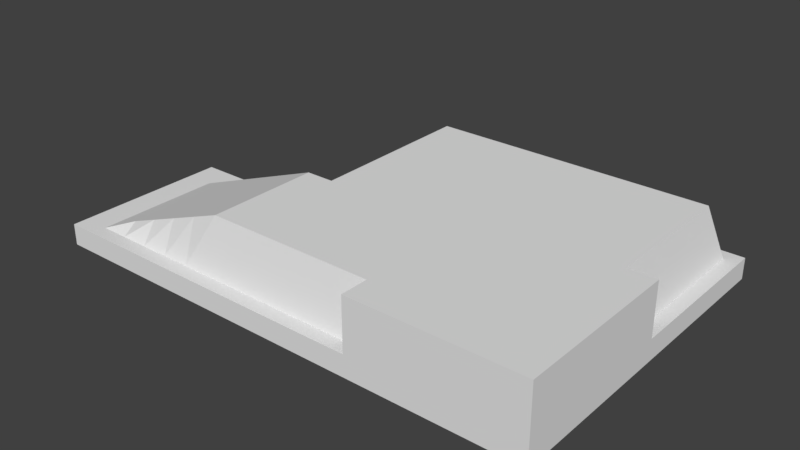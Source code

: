 # Source: Cliff.blend  (saved by Blender 2.79.0; exported with 4.5.12 LTS)
import bpy
from mathutils import Matrix  # noqa: F401  (used for matrix-valued properties, if any)

bpy.ops.wm.read_factory_settings(use_empty=True)
scene = bpy.context.scene
scene.name = 'Scene'

# ---- collections
col_collection_1 = bpy.data.collections.new('Collection 1'); scene.collection.children.link(col_collection_1)

# ---- materials (node trees are filled in below, after node groups)
mat_grass = bpy.data.materials.new('Grass')
mat_grass.alpha_threshold = 0.0
mat_grass.use_transparent_shadow = False
mat_grass.roughness = 0.5

# ---- material node trees

# ---- world
world_world = bpy.data.worlds.new('World'); scene.world = world_world
world_world.color = (0.05088, 0.05088, 0.05088)
world_world.use_sun_shadow = False
world_world.sun_shadow_jitter_overblur = 0.0
world_world.cycles.sampling_method = 'MANUAL'

# ---- meshes
me_cube_004 = bpy.data.meshes.new('Cube.004')
me_cube_004.from_pydata([(-8.0, -8.0, -2.0), (-8.0, -8.0, 5.0), (-8.0, 8.0, -2.0), (-8.0, 8.0, 0.0), (8.0, -8.0, -2.0), (8.0, -8.0, 0.0), (8.0, 8.0, -2.0), (8.0, 8.0, 0.0), (-8.0, 0.0, -2.0), (-8.0, -8.0, -1.0), (-8.0, 0.0, 5.0), (-8.0, 8.0, -1.0), (0.0, 8.0, -2.0), (0.0, 8.0, 0.0), (8.0, 8.0, -1.0), (8.0, 0.0, -2.0), (8.0, 0.0, 0.0), (8.0, -8.0, -1.0), (0.0, -8.0, -2.0), (0.0, -8.0, 5.0), (0.0, 0.0, 5.0), (0.0, 0.0, -2.0), (0.0, -8.0, -1.0), (8.0, 0.0, -1.0), (0.0, 8.0, -1.0), (-8.0, 0.0, -1.0), (-2.667, 8.0, -2.0), (-5.333, 8.0, -2.0), (-2.667, -8.0, 5.0), (-5.333, -8.0, 5.0), (-5.333, 8.0, 0.0), (-2.667, 8.0, 0.0), (-5.333, -8.0, -2.0), (-2.667, -8.0, -2.0), (-5.333, 0.0, 5.0), (-2.667, 0.0, 5.0), (-2.667, 0.0, -2.0), (-5.333, 0.0, -2.0), (-2.667, -8.0, -1.0), (-5.333, -8.0, -1.0), (-5.333, 8.0, -1.0), (-2.667, 8.0, -1.0), (2.667, 8.0, 0.0), (5.333, 8.0, 0.0), (2.667, -8.0, -2.0), (5.333, -8.0, -2.0), (5.333, 8.0, -2.0), (2.667, 8.0, -2.0), (5.333, -8.0, 5.0), (2.667, -8.0, 5.0), (2.667, 0.0, 5.0), (5.333, 0.0, 5.0), (5.333, 0.0, -2.0), (2.667, 0.0, -2.0), (5.333, -8.0, -1.0), (2.667, -8.0, -1.0), (2.667, 8.0, -1.0), (5.333, 8.0, -1.0), (-8.0, -2.667, -2.0), (-8.0, -5.333, -2.0), (8.0, -2.667, 0.0), (8.0, -5.333, 0.0), (-8.0, -5.333, 5.0), (-8.0, -2.667, 5.0), (8.0, -5.333, -2.0), (8.0, -2.667, -2.0), (0.0, -2.667, 5.0), (0.0, -5.333, 5.0), (0.0, -2.667, -2.0), (0.0, -5.333, -2.0), (8.0, -2.667, -1.0), (8.0, -5.333, -1.0), (-8.0, -5.333, -1.0), (-8.0, -2.667, -1.0), (-5.333, -2.667, -2.0), (-5.333, -5.333, -2.0), (-2.667, -2.667, -2.0), (-2.667, -5.333, -2.0), (-2.667, -2.667, 5.0), (-2.667, -5.333, 5.0), (-5.333, -2.667, 5.0), (-5.333, -5.333, 5.0), (5.333, -2.667, 5.0), (5.333, -5.333, 5.0), (2.667, -2.667, 5.0), (2.667, -5.333, 5.0), (2.667, -2.667, -2.0), (2.667, -5.333, -2.0), (5.333, -2.667, -2.0), (5.333, -5.333, -2.0), (-8.0, 2.667, 5.0), (-8.0, 5.333, 5.0), (8.0, 2.667, -2.0), (8.0, 5.333, -2.0), (-8.0, 5.333, -2.0), (-8.0, 2.667, -2.0), (8.0, 5.333, 0.0), (8.0, 2.667, 0.0), (0.0, 5.333, 5.0), (0.0, 2.667, 5.0), (0.0, 5.333, -2.0), (0.0, 2.667, -2.0), (8.0, 5.333, -1.0), (8.0, 2.667, -1.0), (-8.0, 2.667, -1.0), (-8.0, 5.333, -1.0), (-5.333, 5.333, -2.0), (-5.333, 2.667, -2.0), (-2.667, 5.333, -2.0), (-2.667, 2.667, -2.0), (-2.667, 5.333, 5.0), (-2.667, 2.667, 5.0), (-5.333, 5.333, 5.0), (-5.333, 2.667, 5.0), (2.667, 5.333, -2.0), (2.667, 2.667, -2.0), (5.333, 5.333, -2.0), (5.333, 2.667, -2.0), (5.333, 5.333, 5.0), (5.333, 2.667, 5.0), (2.667, 5.333, 5.0), (2.667, 2.667, 5.0), (-6.667, 8.0, -2.0), (-6.667, -8.0, 5.0), (-6.667, 0.0, -2.0), (-6.667, -8.0, -1.0), (-6.667, 8.0, 0.0), (-6.667, -8.0, -2.0), (-6.667, 0.0, 5.0), (-6.667, 8.0, -1.0), (-6.667, -2.667, -2.0), (-6.667, -5.333, -2.0), (-6.667, -2.667, 5.0), (-6.667, -5.333, 5.0), (-6.667, 5.333, -2.0), (-6.667, 2.667, -2.0), (-6.667, 5.333, 5.0), (-6.667, 2.667, 5.0), (-8.0, 6.667, 0.0), (8.0, 6.667, -2.0), (-8.0, 6.667, -1.0), (-8.0, 6.667, -2.0), (8.0, 6.667, 0.0), (0.0, 6.667, 0.0), (0.0, 6.667, -2.0), (8.0, 6.667, -1.0), (-5.333, 6.667, -2.0), (-2.667, 6.667, -2.0), (-2.667, 6.667, 0.0), (-5.333, 6.667, 0.0), (2.667, 6.667, -2.0), (5.333, 6.667, -2.0), (5.333, 6.667, 0.0), (2.667, 6.667, 0.0), (-6.667, 6.667, 0.0), (-6.667, 6.667, -2.0), (6.667, 8.0, 0.0), (6.667, -8.0, -2.0), (6.667, 0.0, 0.0), (6.667, 8.0, -1.0), (6.667, 8.0, -2.0), (6.667, -8.0, 0.0), (6.667, 0.0, -2.0), (6.667, -8.0, -1.0), (6.667, -2.667, 0.0), (6.667, -5.333, 0.0), (6.667, -2.667, -2.0), (6.667, -5.333, -2.0), (6.667, 5.333, 0.0), (6.667, 2.667, 0.0), (6.667, 5.333, -2.0), (6.667, 2.667, -2.0), (6.667, 6.667, -2.0), (6.667, 6.667, 0.0)], [], [(140, 138, 3, 11), (159, 156, 7, 14), (71, 61, 5, 17), (125, 123, 1, 9), (167, 64, 4, 157), (133, 62, 1, 123), (85, 67, 19, 49), (121, 99, 20, 50), (137, 90, 10, 128), (77, 69, 18, 33), (109, 101, 21, 36), (171, 92, 15, 162), (127, 125, 9, 0), (44, 55, 22, 18), (55, 49, 19, 22), (64, 71, 17, 4), (92, 103, 23, 15), (103, 97, 16, 23), (160, 159, 14, 6), (26, 41, 24, 12), (41, 31, 13, 24), (141, 140, 11, 2), (58, 73, 25, 8), (73, 63, 10, 25), (129, 126, 30, 40), (40, 30, 31, 41), (122, 129, 40, 27), (27, 40, 41, 26), (18, 22, 38, 33), (33, 38, 39, 32), (135, 107, 37, 124), (107, 109, 36, 37), (131, 75, 32, 127), (75, 77, 33, 32), (99, 111, 35, 20), (111, 113, 34, 35), (67, 79, 28, 19), (79, 81, 29, 28), (22, 19, 28, 38), (38, 28, 29, 39), (12, 24, 56, 47), (47, 56, 57, 46), (163, 161, 48, 54), (54, 48, 49, 55), (157, 163, 54, 45), (45, 54, 55, 44), (101, 115, 53, 21), (115, 117, 52, 53), (169, 119, 51, 158), (119, 121, 50, 51), (165, 83, 48, 161), (83, 85, 49, 48), (69, 87, 44, 18), (87, 89, 45, 44), (24, 13, 42, 56), (56, 42, 43, 57), (53, 52, 88, 86), (86, 88, 89, 87), (21, 53, 86, 68), (68, 86, 87, 69), (51, 50, 84, 82), (82, 84, 85, 83), (158, 51, 82, 164), (164, 82, 83, 165), (35, 34, 80, 78), (78, 80, 81, 79), (20, 35, 78, 66), (66, 78, 79, 67), (37, 36, 76, 74), (74, 76, 77, 75), (124, 37, 74, 130), (130, 74, 75, 131), (9, 1, 62, 72), (72, 62, 63, 73), (0, 9, 72, 59), (59, 72, 73, 58), (15, 23, 70, 65), (65, 70, 71, 64), (36, 21, 68, 76), (76, 68, 69, 77), (50, 20, 66, 84), (84, 66, 67, 85), (128, 10, 63, 132), (132, 63, 62, 133), (162, 15, 65, 166), (166, 65, 64, 167), (23, 16, 60, 70), (70, 60, 61, 71), (152, 153, 120, 118), (118, 120, 121, 119), (173, 152, 118, 168), (168, 118, 119, 169), (150, 151, 116, 114), (114, 116, 117, 115), (144, 150, 114, 100), (100, 114, 115, 101), (148, 149, 112, 110), (110, 112, 113, 111), (143, 148, 110, 98), (98, 110, 111, 99), (146, 147, 108, 106), (106, 108, 109, 107), (155, 146, 106, 134), (134, 106, 107, 135), (8, 25, 104, 95), (95, 104, 105, 94), (145, 142, 96, 102), (102, 96, 97, 103), (139, 145, 102, 93), (93, 102, 103, 92), (172, 139, 93, 170), (170, 93, 92, 171), (147, 144, 100, 108), (108, 100, 101, 109), (154, 138, 91, 136), (136, 91, 90, 137), (153, 143, 98, 120), (120, 98, 99, 121), (25, 10, 90, 104), (104, 90, 91, 105), (112, 136, 137, 113), (149, 154, 112), (94, 134, 135, 95), (141, 155, 134, 94), (80, 132, 133, 81), (34, 128, 132, 80), (58, 130, 131, 59), (8, 124, 130, 58), (59, 131, 127, 0), (95, 135, 124, 8), (2, 11, 129, 122), (11, 3, 126, 129), (32, 39, 125, 127), (113, 137, 128, 34), (81, 133, 123, 29), (39, 29, 123, 125), (2, 122, 155, 141), (30, 126, 154, 149), (42, 13, 143, 153), (126, 3, 138, 154), (26, 12, 144, 147), (160, 6, 139, 172), (6, 14, 145, 139), (14, 7, 142, 145), (122, 27, 146, 155), (27, 26, 147, 146), (13, 31, 148, 143), (31, 30, 149, 148), (12, 47, 150, 144), (47, 46, 151, 150), (156, 43, 152, 173), (43, 42, 153, 152), (94, 105, 140, 141), (105, 91, 138, 140), (112, 154, 136), (7, 156, 173, 142), (46, 160, 172, 151), (116, 170, 171, 117), (151, 172, 170, 116), (96, 168, 169, 97), (142, 173, 168, 96), (88, 166, 167, 89), (52, 162, 166, 88), (60, 164, 165, 61), (16, 158, 164, 60), (61, 165, 161, 5), (97, 169, 158, 16), (4, 17, 163, 157), (17, 5, 161, 163), (46, 57, 159, 160), (117, 171, 162, 52), (89, 167, 157, 45), (57, 43, 156, 159)])
_uv = me_cube_004.uv_layers.new(name='TextureAtlas')
_uv.uv.foreach_set('vector', [0.4577, 0.3779, 0.4577, 0.3574, 0.4851, 0.3574, 0.4851, 0.3779, 0.4542, 0.1717, 0.4542, 0.1455, 0.4892, 0.1455, 0.4892, 0.1717, 0.3068, 0.4952, 0.3068, 0.5158, 0.252, 0.5158, 0.252, 0.4952, 0.6694, 0.7486, 0.6694, 0.7785, 0.6627, 0.7785, 0.6627, 0.7486, 0.3116, 0.5158, 0.3116, 0.5432, 0.2569, 0.5432, 0.2569, 0.5158, 0.3177, 0.1178, 0.2859, 0.1178, 0.2859, 0.05411, 0.3177, 0.05411, 0.3177, 0.4361, 0.2727, 0.4361, 0.2727, 0.3911, 0.3177, 0.3911, 0.3495, 0.1202, 0.2878, 0.1202, 0.2878, 0.0585, 0.3495, 0.0585, 0.3512, 0.3764, 0.3247, 0.3764, 0.3247, 0.3235, 0.3512, 0.3235, 0.3458, 0.1874, 0.3458, 0.2578, 0.2753, 0.2578, 0.2753, 0.1874, 0.374, 0.4342, 0.374, 0.489, 0.3192, 0.489, 0.3192, 0.4342, 0.3489, 0.2153, 0.3489, 0.2487, 0.2821, 0.2487, 0.2821, 0.2153, 0.3091, 0.1962, 0.3091, 0.2224, 0.2741, 0.2224, 0.2741, 0.1962, 0.3173, 0.41, 0.3173, 0.4306, 0.2626, 0.4306, 0.2626, 0.41, 0.7159, 0.7486, 0.7159, 0.7785, 0.7026, 0.7785, 0.7026, 0.7486, 0.3068, 0.4747, 0.3068, 0.4952, 0.252, 0.4952, 0.252, 0.4747, 0.3493, 0.09273, 0.3493, 0.119, 0.2793, 0.119, 0.2793, 0.09273, 0.3493, 0.119, 0.3493, 0.1452, 0.2793, 0.1452, 0.2793, 0.119, 0.4542, 0.198, 0.4542, 0.1717, 0.4892, 0.1717, 0.4892, 0.198, 0.4295, 0.481, 0.4295, 0.4605, 0.4843, 0.4605, 0.4843, 0.481, 0.4295, 0.4605, 0.4295, 0.4399, 0.4843, 0.4399, 0.4843, 0.4605, 0.4577, 0.3984, 0.4577, 0.3779, 0.4851, 0.3779, 0.4851, 0.3984, 0.414, 0.09038, 0.414, 0.06414, 0.484, 0.06414, 0.484, 0.09038, 0.6627, 0.7486, 0.6627, 0.7785, 0.6627, 0.7785, 0.6627, 0.7486, 0.3474, 0.4605, 0.3474, 0.4399, 0.3747, 0.4399, 0.3747, 0.4605, 0.3747, 0.4605, 0.3747, 0.4399, 0.4295, 0.4399, 0.4295, 0.4605, 0.3474, 0.481, 0.3474, 0.4605, 0.3747, 0.4605, 0.3747, 0.481, 0.3747, 0.481, 0.3747, 0.4605, 0.4295, 0.4605, 0.4295, 0.481, 0.484, 0.1962, 0.484, 0.2224, 0.414, 0.2224, 0.414, 0.1962, 0.414, 0.1962, 0.414, 0.2224, 0.3441, 0.2224, 0.3441, 0.1962, 0.374, 0.3521, 0.374, 0.3795, 0.3192, 0.3795, 0.3192, 0.3521, 0.374, 0.3795, 0.374, 0.4342, 0.3192, 0.4342, 0.3192, 0.3795, 0.3458, 0.08171, 0.3458, 0.1169, 0.2753, 0.1169, 0.2753, 0.08171, 0.3458, 0.1169, 0.3458, 0.1874, 0.2753, 0.1874, 0.2753, 0.1169, 0.4834, 0.3764, 0.4305, 0.3764, 0.4305, 0.3235, 0.4834, 0.3235, 0.4305, 0.3764, 0.3776, 0.3764, 0.3776, 0.3235, 0.4305, 0.3235, 0.477, 0.1178, 0.4133, 0.1178, 0.4133, 0.05411, 0.477, 0.05411, 0.4133, 0.1178, 0.3496, 0.1178, 0.3496, 0.05411, 0.4133, 0.05411, 0.7026, 0.7486, 0.7026, 0.7785, 0.6893, 0.7785, 0.6893, 0.7486, 0.6893, 0.7486, 0.6893, 0.7785, 0.676, 0.7785, 0.676, 0.7486, 0.2793, 0.198, 0.2793, 0.1717, 0.3493, 0.1717, 0.3493, 0.198, 0.3493, 0.198, 0.3493, 0.1717, 0.4192, 0.1717, 0.4192, 0.198, 0.7243, 0.7513, 0.7243, 0.756, 0.7181, 0.7793, 0.7181, 0.7513, 0.7292, 0.7486, 0.7292, 0.7785, 0.7159, 0.7785, 0.7159, 0.7486, 0.3995, 0.41, 0.3995, 0.4306, 0.3721, 0.4306, 0.3721, 0.41, 0.3721, 0.41, 0.3721, 0.4306, 0.3173, 0.4306, 0.3173, 0.41, 0.3489, 0.04837, 0.3489, 0.1151, 0.2821, 0.1151, 0.2821, 0.04837, 0.3489, 0.1151, 0.3489, 0.1819, 0.2821, 0.1819, 0.2821, 0.1151, 0.7359, 0.7536, 0.7292, 0.7785, 0.7292, 0.7785, 0.7359, 0.7536, 0.4111, 0.1202, 0.3495, 0.1202, 0.3495, 0.0585, 0.4111, 0.0585, 0.7359, 0.7536, 0.7292, 0.7785, 0.7292, 0.7785, 0.7359, 0.7536, 0.3627, 0.4361, 0.3177, 0.4361, 0.3177, 0.3911, 0.3627, 0.3911, 0.3116, 0.3789, 0.3116, 0.4337, 0.2569, 0.4337, 0.2569, 0.3789, 0.3116, 0.4337, 0.3116, 0.4885, 0.2569, 0.4885, 0.2569, 0.4337, 0.2793, 0.1717, 0.2793, 0.1455, 0.3493, 0.1455, 0.3493, 0.1717, 0.3493, 0.1717, 0.3493, 0.1455, 0.4192, 0.1455, 0.4192, 0.1717, 0.4212, 0.4337, 0.4212, 0.4885, 0.3664, 0.4885, 0.3664, 0.4337, 0.3664, 0.4337, 0.3664, 0.4885, 0.3116, 0.4885, 0.3116, 0.4337, 0.4212, 0.3789, 0.4212, 0.4337, 0.3664, 0.4337, 0.3664, 0.3789, 0.3664, 0.3789, 0.3664, 0.4337, 0.3116, 0.4337, 0.3116, 0.3789, 0.3627, 0.5261, 0.3177, 0.5261, 0.3177, 0.4811, 0.3627, 0.4811, 0.3627, 0.4811, 0.3177, 0.4811, 0.3177, 0.4361, 0.3627, 0.4361, 0.7359, 0.7536, 0.7292, 0.7785, 0.7292, 0.7785, 0.7359, 0.7536, 0.7359, 0.7536, 0.7292, 0.7785, 0.7292, 0.7785, 0.7359, 0.7536, 0.4133, 0.2453, 0.3496, 0.2453, 0.3496, 0.1816, 0.4133, 0.1816, 0.4133, 0.1816, 0.3496, 0.1816, 0.3496, 0.1178, 0.4133, 0.1178, 0.477, 0.2453, 0.4133, 0.2453, 0.4133, 0.1816, 0.477, 0.1816, 0.477, 0.1816, 0.4133, 0.1816, 0.4133, 0.1178, 0.477, 0.1178, 0.4867, 0.1169, 0.4867, 0.1874, 0.4162, 0.1874, 0.4162, 0.1169, 0.4162, 0.1169, 0.4162, 0.1874, 0.3458, 0.1874, 0.3458, 0.1169, 0.4867, 0.08171, 0.4867, 0.1169, 0.4162, 0.1169, 0.4162, 0.08171, 0.4162, 0.08171, 0.4162, 0.1169, 0.3458, 0.1169, 0.3458, 0.08171, 0.6627, 0.7486, 0.6627, 0.7785, 0.6627, 0.7785, 0.6627, 0.7486, 0.6627, 0.7486, 0.6627, 0.7785, 0.6627, 0.7785, 0.6627, 0.7486, 0.2741, 0.09038, 0.2741, 0.06414, 0.3441, 0.06414, 0.3441, 0.09038, 0.3441, 0.09038, 0.3441, 0.06414, 0.414, 0.06414, 0.414, 0.09038, 0.4163, 0.4747, 0.4163, 0.4952, 0.3615, 0.4952, 0.3615, 0.4747, 0.3615, 0.4747, 0.3615, 0.4952, 0.3068, 0.4952, 0.3068, 0.4747, 0.4867, 0.1874, 0.4867, 0.2578, 0.4162, 0.2578, 0.4162, 0.1874, 0.4162, 0.1874, 0.4162, 0.2578, 0.3458, 0.2578, 0.3458, 0.1874, 0.3177, 0.5261, 0.2727, 0.5261, 0.2727, 0.4811, 0.3177, 0.4811, 0.3177, 0.4811, 0.2727, 0.4811, 0.2727, 0.4361, 0.3177, 0.4361, 0.3177, 0.2453, 0.2859, 0.2453, 0.2859, 0.1816, 0.3177, 0.1816, 0.3177, 0.1816, 0.2859, 0.1816, 0.2859, 0.1178, 0.3177, 0.1178, 0.4212, 0.5158, 0.4212, 0.5432, 0.3664, 0.5432, 0.3664, 0.5158, 0.3664, 0.5158, 0.3664, 0.5432, 0.3116, 0.5432, 0.3116, 0.5158, 0.4163, 0.4952, 0.4163, 0.5158, 0.3615, 0.5158, 0.3615, 0.4952, 0.3615, 0.4952, 0.3615, 0.5158, 0.3068, 0.5158, 0.3068, 0.4952, 0.7292, 0.7536, 0.7159, 0.7536, 0.7159, 0.7785, 0.7292, 0.7785, 0.4111, 0.1818, 0.3495, 0.1818, 0.3495, 0.1202, 0.4111, 0.1202, 0.7359, 0.7536, 0.7292, 0.7536, 0.7292, 0.7785, 0.7359, 0.7536, 0.7359, 0.7536, 0.7292, 0.7785, 0.7292, 0.7785, 0.7359, 0.7536, 0.4491, 0.1151, 0.4491, 0.1819, 0.4157, 0.1819, 0.4157, 0.1151, 0.4157, 0.1151, 0.4157, 0.1819, 0.3489, 0.1819, 0.3489, 0.1151, 0.4491, 0.04837, 0.4491, 0.1151, 0.4157, 0.1151, 0.4157, 0.04837, 0.4157, 0.04837, 0.4157, 0.1151, 0.3489, 0.1151, 0.3489, 0.04837, 0.6893, 0.7536, 0.676, 0.7536, 0.676, 0.7785, 0.6893, 0.7785, 0.4305, 0.4293, 0.3776, 0.4293, 0.3776, 0.3764, 0.4305, 0.3764, 0.7026, 0.7536, 0.6893, 0.7536, 0.6893, 0.7785, 0.7026, 0.7785, 0.4834, 0.4293, 0.4305, 0.4293, 0.4305, 0.3764, 0.4834, 0.3764, 0.4561, 0.3795, 0.4561, 0.4342, 0.4287, 0.4342, 0.4287, 0.3795, 0.4287, 0.3795, 0.4287, 0.4342, 0.374, 0.4342, 0.374, 0.3795, 0.4561, 0.3521, 0.4561, 0.3795, 0.4287, 0.3795, 0.4287, 0.3521, 0.4287, 0.3521, 0.4287, 0.3795, 0.374, 0.3795, 0.374, 0.3521, 0.3208, 0.3984, 0.3208, 0.3779, 0.3756, 0.3779, 0.3756, 0.3984, 0.3756, 0.3984, 0.3756, 0.3779, 0.4304, 0.3779, 0.4304, 0.3984, 0.4542, 0.119, 0.4542, 0.1452, 0.4192, 0.1452, 0.4192, 0.119, 0.4192, 0.119, 0.4192, 0.1452, 0.3493, 0.1452, 0.3493, 0.119, 0.4542, 0.09273, 0.4542, 0.119, 0.4192, 0.119, 0.4192, 0.09273, 0.4192, 0.09273, 0.4192, 0.119, 0.3493, 0.119, 0.3493, 0.09273, 0.4491, 0.2153, 0.4491, 0.2487, 0.4157, 0.2487, 0.4157, 0.2153, 0.4157, 0.2153, 0.4157, 0.2487, 0.3489, 0.2487, 0.3489, 0.2153, 0.4561, 0.4342, 0.4561, 0.489, 0.4287, 0.489, 0.4287, 0.4342, 0.4287, 0.4342, 0.4287, 0.489, 0.374, 0.489, 0.374, 0.4342, 0.6694, 0.7536, 0.6627, 0.7536, 0.6627, 0.7785, 0.6694, 0.7785, 0.3512, 0.4293, 0.3247, 0.4293, 0.3247, 0.3764, 0.3512, 0.3764, 0.7159, 0.7536, 0.7026, 0.7536, 0.7026, 0.7785, 0.7159, 0.7785, 0.3495, 0.1818, 0.2878, 0.1818, 0.2878, 0.1202, 0.3495, 0.1202, 0.6627, 0.7486, 0.6627, 0.7785, 0.6627, 0.7785, 0.6627, 0.7486, 0.6627, 0.7486, 0.6627, 0.7785, 0.6627, 0.7785, 0.6627, 0.7486, 0.3776, 0.4293, 0.3512, 0.4293, 0.3512, 0.3764, 0.3776, 0.3764, 0.676, 0.7536, 0.6694, 0.7536, 0.676, 0.7785, 0.4287, 0.3247, 0.4287, 0.3521, 0.374, 0.3521, 0.374, 0.3247, 0.4561, 0.3247, 0.4561, 0.3521, 0.4287, 0.3521, 0.4287, 0.3247, 0.3496, 0.1816, 0.3177, 0.1816, 0.3177, 0.1178, 0.3496, 0.1178, 0.3496, 0.2453, 0.3177, 0.2453, 0.3177, 0.1816, 0.3496, 0.1816, 0.4162, 0.04648, 0.4162, 0.08171, 0.3458, 0.08171, 0.3458, 0.04648, 0.4867, 0.04648, 0.4867, 0.08171, 0.4162, 0.08171, 0.4162, 0.04648, 0.3458, 0.04648, 0.3458, 0.08171, 0.2753, 0.08171, 0.2753, 0.04648, 0.374, 0.3247, 0.374, 0.3521, 0.3192, 0.3521, 0.3192, 0.3247, 0.32, 0.481, 0.32, 0.4605, 0.3474, 0.4605, 0.3474, 0.481, 0.32, 0.4605, 0.32, 0.4399, 0.3474, 0.4399, 0.3474, 0.4605, 0.3441, 0.1962, 0.3441, 0.2224, 0.3091, 0.2224, 0.3091, 0.1962, 0.3776, 0.3764, 0.3512, 0.3764, 0.3512, 0.3235, 0.3776, 0.3235, 0.3496, 0.1178, 0.3177, 0.1178, 0.3177, 0.05411, 0.3496, 0.05411, 0.676, 0.7486, 0.676, 0.7785, 0.6694, 0.7785, 0.6694, 0.7486, 0.4835, 0.3247, 0.4835, 0.3521, 0.4561, 0.3521, 0.4561, 0.3247, 0.3776, 0.4822, 0.3512, 0.4822, 0.3512, 0.4557, 0.3776, 0.4557, 0.3495, 0.2435, 0.2878, 0.2435, 0.2878, 0.2126, 0.3495, 0.2126, 0.3512, 0.4822, 0.3247, 0.4822, 0.3247, 0.4557, 0.3512, 0.4557, 0.4835, 0.4342, 0.4835, 0.489, 0.4561, 0.489, 0.4561, 0.4342, 0.4825, 0.2153, 0.4825, 0.2487, 0.4491, 0.2487, 0.4491, 0.2153, 0.4892, 0.09273, 0.4892, 0.119, 0.4542, 0.119, 0.4542, 0.09273, 0.4892, 0.119, 0.4892, 0.1452, 0.4542, 0.1452, 0.4542, 0.119, 0.4835, 0.3521, 0.4835, 0.3795, 0.4561, 0.3795, 0.4561, 0.3521, 0.4835, 0.3795, 0.4835, 0.4342, 0.4561, 0.4342, 0.4561, 0.3795, 0.4834, 0.4822, 0.4305, 0.4822, 0.4305, 0.4557, 0.4834, 0.4557, 0.4305, 0.4822, 0.3776, 0.4822, 0.3776, 0.4557, 0.4305, 0.4557, 0.4825, 0.04837, 0.4825, 0.1151, 0.4491, 0.1151, 0.4491, 0.04837, 0.4825, 0.1151, 0.4825, 0.1819, 0.4491, 0.1819, 0.4491, 0.1151, 0.442, 0.2435, 0.4111, 0.2435, 0.4111, 0.2126, 0.442, 0.2126, 0.4111, 0.2435, 0.3495, 0.2435, 0.3495, 0.2126, 0.4111, 0.2126, 0.4304, 0.3984, 0.4304, 0.3779, 0.4577, 0.3779, 0.4577, 0.3984, 0.656, 0.7513, 0.656, 0.7793, 0.656, 0.756, 0.656, 0.7513, 0.676, 0.7785, 0.6694, 0.7536, 0.6694, 0.7785, 0.4728, 0.2435, 0.442, 0.2435, 0.442, 0.2126, 0.4728, 0.2126, 0.4825, 0.1819, 0.4825, 0.2153, 0.4491, 0.2153, 0.4491, 0.1819, 0.4157, 0.1819, 0.4157, 0.2153, 0.3489, 0.2153, 0.3489, 0.1819, 0.4491, 0.1819, 0.4491, 0.2153, 0.4157, 0.2153, 0.4157, 0.1819, 0.4728, 0.1818, 0.442, 0.1818, 0.442, 0.1202, 0.4728, 0.1202, 0.4728, 0.2126, 0.442, 0.2126, 0.442, 0.1818, 0.4728, 0.1818, 0.3664, 0.4885, 0.3664, 0.5158, 0.3116, 0.5158, 0.3116, 0.4885, 0.4212, 0.4885, 0.4212, 0.5158, 0.3664, 0.5158, 0.3664, 0.4885, 0.4076, 0.4811, 0.3851, 0.4811, 0.3851, 0.4361, 0.4076, 0.4361, 0.4076, 0.5261, 0.3851, 0.5261, 0.3851, 0.4811, 0.4076, 0.4811, 0.4076, 0.4361, 0.3851, 0.4361, 0.3851, 0.3911, 0.4076, 0.3911, 0.4728, 0.1202, 0.442, 0.1202, 0.442, 0.0585, 0.4728, 0.0585, 0.4269, 0.41, 0.4269, 0.4306, 0.3995, 0.4306, 0.3995, 0.41, 0.4269, 0.4306, 0.4269, 0.4511, 0.3995, 0.4511, 0.3995, 0.4306, 0.4192, 0.198, 0.4192, 0.1717, 0.4542, 0.1717, 0.4542, 0.198, 0.3489, 0.1819, 0.3489, 0.2153, 0.2821, 0.2153, 0.2821, 0.1819, 0.3116, 0.4885, 0.3116, 0.5158, 0.2569, 0.5158, 0.2569, 0.4885, 0.4192, 0.1717, 0.4192, 0.1455, 0.4542, 0.1455, 0.4542, 0.1717])
me_cube_004.materials.append(mat_grass)
me_cube_004.use_remesh_preserve_volume = False
me_cube_004.use_remesh_preserve_attributes = False
me_cube_004.use_mirror_vertex_groups = False
me_cube_004.update()
me_cube_003 = bpy.data.meshes.new('Cube.003')
me_cube_003.from_pydata([(-8.0, -8.0, -2.0), (-8.0, -8.0, 5.0), (-8.0, 8.0, -2.0), (-8.0, 8.0, 5.0), (8.0, -8.0, -2.0), (8.0, -8.0, 5.0), (8.0, 8.0, -2.0), (8.0, 8.0, 5.0), (-8.0, 0.0, -2.0), (-8.0, -8.0, -1.0), (-8.0, 0.0, 5.0), (-8.0, 8.0, -1.0), (0.0, 8.0, -2.0), (0.0, 8.0, 5.0), (8.0, 8.0, -1.0), (8.0, 0.0, -2.0), (8.0, 0.0, 5.0), (8.0, -8.0, -1.0), (0.0, -8.0, -2.0), (0.0, -8.0, 5.0), (0.0, 0.0, 5.0), (0.0, 0.0, -2.0), (0.0, -8.0, -1.0), (8.0, 0.0, -1.0), (0.0, 8.0, -1.0), (-8.0, 0.0, -1.0), (-8.0, -2.667, -2.0), (-8.0, -5.333, -2.0), (8.0, -2.667, 5.0), (8.0, -5.333, 5.0), (-8.0, -5.333, 5.0), (-8.0, -2.667, 5.0), (8.0, -5.333, -2.0), (8.0, -2.667, -2.0), (0.0, -2.667, 5.0), (0.0, -5.333, 5.0), (0.0, -2.667, -2.0), (0.0, -5.333, -2.0), (8.0, -2.667, -1.0), (8.0, -5.333, -1.0), (-8.0, -5.333, -1.0), (-8.0, -2.667, -1.0), (-8.0, 2.667, 5.0), (-8.0, 5.333, 5.0), (8.0, 2.667, -2.0), (8.0, 5.333, -2.0), (-8.0, 5.333, -2.0), (-8.0, 2.667, -2.0), (8.0, 5.333, 5.0), (8.0, 2.667, 5.0), (0.0, 5.333, 5.0), (0.0, 2.667, 5.0), (0.0, 5.333, -2.0), (0.0, 2.667, -2.0), (8.0, 5.333, -1.0), (8.0, 2.667, -1.0), (-8.0, 2.667, -1.0), (-8.0, 5.333, -1.0), (-2.667, 8.0, -2.0), (-5.333, 8.0, -2.0), (-2.667, -8.0, 5.0), (-5.333, -8.0, 5.0), (-5.333, 8.0, 5.0), (-2.667, 8.0, 5.0), (-5.333, -8.0, -2.0), (-2.667, -8.0, -2.0), (-5.333, 0.0, 5.0), (-2.667, 0.0, 5.0), (-2.667, 0.0, -2.0), (-5.333, 0.0, -2.0), (-2.667, -8.0, -1.0), (-5.333, -8.0, -1.0), (-5.333, 8.0, -1.0), (-2.667, 8.0, -1.0), (-2.667, -2.667, -2.0), (-5.333, -2.667, -2.0), (-2.667, -5.333, -2.0), (-5.333, -5.333, -2.0), (-5.333, -2.667, 5.0), (-2.667, -2.667, 5.0), (-5.333, -5.333, 5.0), (-2.667, -5.333, 5.0), (-2.667, 5.333, -2.0), (-5.333, 5.333, -2.0), (-2.667, 2.667, -2.0), (-5.333, 2.667, -2.0), (-5.333, 5.333, 5.0), (-2.667, 5.333, 5.0), (-5.333, 2.667, 5.0), (-2.667, 2.667, 5.0), (2.667, 8.0, 5.0), (5.333, 8.0, 5.0), (2.667, -8.0, -2.0), (5.333, -8.0, -2.0), (5.333, 8.0, -2.0), (2.667, 8.0, -2.0), (5.333, -8.0, 5.0), (2.667, -8.0, 5.0), (2.667, 0.0, 5.0), (5.333, 0.0, 5.0), (5.333, 0.0, -2.0), (2.667, 0.0, -2.0), (5.333, -8.0, -1.0), (2.667, -8.0, -1.0), (2.667, 8.0, -1.0), (5.333, 8.0, -1.0), (2.667, -2.667, 5.0), (5.333, -2.667, 5.0), (2.667, -5.333, 5.0), (5.333, -5.333, 5.0), (5.333, -2.667, -2.0), (2.667, -2.667, -2.0), (5.333, -5.333, -2.0), (2.667, -5.333, -2.0), (5.333, 5.333, -2.0), (2.667, 5.333, -2.0), (5.333, 2.667, -2.0), (2.667, 2.667, -2.0), (2.667, 5.333, 5.0), (5.333, 5.333, 5.0), (2.667, 2.667, 5.0), (5.333, 2.667, 5.0)], [], [(57, 43, 3, 11), (105, 91, 7, 14), (39, 29, 5, 17), (71, 61, 1, 9), (112, 32, 4, 93), (80, 30, 1, 61), (108, 35, 19, 97), (120, 51, 20, 98), (88, 42, 10, 66), (76, 37, 18, 65), (84, 53, 21, 68), (116, 44, 15, 100), (64, 71, 9, 0), (92, 103, 22, 18), (103, 97, 19, 22), (32, 39, 17, 4), (44, 55, 23, 15), (55, 49, 16, 23), (94, 105, 14, 6), (58, 73, 24, 12), (73, 63, 13, 24), (46, 57, 11, 2), (26, 41, 25, 8), (41, 31, 10, 25), (9, 1, 30, 40), (40, 30, 31, 41), (0, 9, 40, 27), (27, 40, 41, 26), (15, 23, 38, 33), (33, 38, 39, 32), (68, 21, 36, 74), (74, 36, 37, 76), (98, 20, 34, 106), (106, 34, 35, 108), (66, 10, 31, 78), (78, 31, 30, 80), (100, 15, 33, 110), (110, 33, 32, 112), (23, 16, 28, 38), (38, 28, 29, 39), (8, 25, 56, 47), (47, 56, 57, 46), (14, 7, 48, 54), (54, 48, 49, 55), (6, 14, 54, 45), (45, 54, 55, 44), (94, 6, 45, 114), (114, 45, 44, 116), (58, 12, 52, 82), (82, 52, 53, 84), (62, 3, 43, 86), (86, 43, 42, 88), (90, 13, 50, 118), (118, 50, 51, 120), (25, 10, 42, 56), (56, 42, 43, 57), (50, 87, 89, 51), (87, 86, 88, 89), (13, 63, 87, 50), (63, 62, 86, 87), (46, 83, 85, 47), (83, 82, 84, 85), (2, 59, 83, 46), (59, 58, 82, 83), (34, 79, 81, 35), (79, 78, 80, 81), (20, 67, 79, 34), (67, 66, 78, 79), (26, 75, 77, 27), (75, 74, 76, 77), (8, 69, 75, 26), (69, 68, 74, 75), (11, 3, 62, 72), (72, 62, 63, 73), (2, 11, 72, 59), (59, 72, 73, 58), (18, 22, 70, 65), (65, 70, 71, 64), (47, 85, 69, 8), (85, 84, 68, 69), (27, 77, 64, 0), (77, 76, 65, 64), (51, 89, 67, 20), (89, 88, 66, 67), (35, 81, 60, 19), (81, 80, 61, 60), (22, 19, 60, 70), (70, 60, 61, 71), (48, 119, 121, 49), (119, 118, 120, 121), (7, 91, 119, 48), (91, 90, 118, 119), (52, 115, 117, 53), (115, 114, 116, 117), (12, 95, 115, 52), (95, 94, 114, 115), (36, 111, 113, 37), (111, 110, 112, 113), (21, 101, 111, 36), (101, 100, 110, 111), (28, 107, 109, 29), (107, 106, 108, 109), (16, 99, 107, 28), (99, 98, 106, 107), (12, 24, 104, 95), (95, 104, 105, 94), (17, 5, 96, 102), (102, 96, 97, 103), (4, 17, 102, 93), (93, 102, 103, 92), (53, 117, 101, 21), (117, 116, 100, 101), (49, 121, 99, 16), (121, 120, 98, 99), (29, 109, 96, 5), (109, 108, 97, 96), (37, 113, 92, 18), (113, 112, 93, 92), (24, 13, 90, 104), (104, 90, 91, 105)])
_uv = me_cube_003.uv_layers.new(name='TextureAtlas')
_uv.uv.foreach_set('vector', [0.6627, 0.7486, 0.6627, 0.7785, 0.6627, 0.7785, 0.6627, 0.7486, 0.7292, 0.7486, 0.7292, 0.7785, 0.7425, 0.7785, 0.7425, 0.7486, 0.7425, 0.7486, 0.7425, 0.7785, 0.7425, 0.7785, 0.7425, 0.7486, 0.676, 0.7486, 0.676, 0.7785, 0.6627, 0.7785, 0.6627, 0.7486, 0.3116, 0.4885, 0.3116, 0.5432, 0.2569, 0.5432, 0.2569, 0.4885, 0.3496, 0.1178, 0.2859, 0.1178, 0.2859, 0.05411, 0.3496, 0.05411, 0.3177, 0.4361, 0.2727, 0.4361, 0.2727, 0.3911, 0.3177, 0.3911, 0.3495, 0.1202, 0.2878, 0.1202, 0.2878, 0.0585, 0.3495, 0.0585, 0.3776, 0.3764, 0.3247, 0.3764, 0.3247, 0.3235, 0.3776, 0.3235, 0.3458, 0.1874, 0.3458, 0.2578, 0.2753, 0.2578, 0.2753, 0.1874, 0.374, 0.4342, 0.374, 0.489, 0.3192, 0.489, 0.3192, 0.4342, 0.3489, 0.1819, 0.3489, 0.2487, 0.2821, 0.2487, 0.2821, 0.1819, 0.3441, 0.1962, 0.3441, 0.2224, 0.2741, 0.2224, 0.2741, 0.1962, 0.3173, 0.41, 0.3173, 0.4306, 0.2626, 0.4306, 0.2626, 0.41, 0.7159, 0.7486, 0.7159, 0.7785, 0.7026, 0.7785, 0.7026, 0.7486, 0.3068, 0.4747, 0.3068, 0.4952, 0.252, 0.4952, 0.252, 0.4747, 0.3493, 0.09273, 0.3493, 0.119, 0.2793, 0.119, 0.2793, 0.09273, 0.7425, 0.7486, 0.7425, 0.7785, 0.7425, 0.7785, 0.7425, 0.7486, 0.4192, 0.198, 0.4192, 0.1717, 0.4892, 0.1717, 0.4892, 0.198, 0.4295, 0.481, 0.4295, 0.4605, 0.4843, 0.4605, 0.4843, 0.481, 0.6893, 0.7486, 0.6893, 0.7785, 0.7026, 0.7785, 0.7026, 0.7486, 0.4304, 0.3984, 0.4304, 0.3779, 0.4851, 0.3779, 0.4851, 0.3984, 0.414, 0.09038, 0.414, 0.06414, 0.484, 0.06414, 0.484, 0.09038, 0.6627, 0.7486, 0.6627, 0.7785, 0.6627, 0.7785, 0.6627, 0.7486, 0.6627, 0.7486, 0.6627, 0.7785, 0.6627, 0.7785, 0.6627, 0.7486, 0.6627, 0.7486, 0.6627, 0.7785, 0.6627, 0.7785, 0.6627, 0.7486, 0.2741, 0.09038, 0.2741, 0.06414, 0.3441, 0.06414, 0.3441, 0.09038, 0.3441, 0.09038, 0.3441, 0.06414, 0.414, 0.06414, 0.414, 0.09038, 0.4163, 0.4747, 0.4163, 0.4952, 0.3615, 0.4952, 0.3615, 0.4747, 0.3615, 0.4747, 0.3615, 0.4952, 0.3068, 0.4952, 0.3068, 0.4747, 0.4867, 0.1874, 0.4867, 0.2578, 0.4162, 0.2578, 0.4162, 0.1874, 0.4162, 0.1874, 0.4162, 0.2578, 0.3458, 0.2578, 0.3458, 0.1874, 0.3177, 0.5261, 0.2727, 0.5261, 0.2727, 0.4811, 0.3177, 0.4811, 0.3177, 0.4811, 0.2727, 0.4811, 0.2727, 0.4361, 0.3177, 0.4361, 0.3496, 0.2453, 0.2859, 0.2453, 0.2859, 0.1816, 0.3496, 0.1816, 0.3496, 0.1816, 0.2859, 0.1816, 0.2859, 0.1178, 0.3496, 0.1178, 0.4212, 0.4885, 0.4212, 0.5432, 0.3664, 0.5432, 0.3664, 0.4885, 0.3664, 0.4885, 0.3664, 0.5432, 0.3116, 0.5432, 0.3116, 0.4885, 0.7425, 0.7486, 0.7425, 0.7785, 0.7425, 0.7785, 0.7425, 0.7486, 0.7425, 0.7486, 0.7425, 0.7785, 0.7425, 0.7785, 0.7425, 0.7486, 0.3208, 0.3984, 0.3208, 0.3779, 0.3756, 0.3779, 0.3756, 0.3984, 0.3756, 0.3984, 0.3756, 0.3779, 0.4304, 0.3779, 0.4304, 0.3984, 0.7425, 0.7486, 0.7425, 0.7785, 0.7425, 0.7785, 0.7425, 0.7486, 0.7425, 0.7486, 0.7425, 0.7785, 0.7425, 0.7785, 0.7425, 0.7486, 0.4892, 0.09273, 0.4892, 0.119, 0.4192, 0.119, 0.4192, 0.09273, 0.4192, 0.09273, 0.4192, 0.119, 0.3493, 0.119, 0.3493, 0.09273, 0.4825, 0.1819, 0.4825, 0.2487, 0.4157, 0.2487, 0.4157, 0.1819, 0.4157, 0.1819, 0.4157, 0.2487, 0.3489, 0.2487, 0.3489, 0.1819, 0.4835, 0.4342, 0.4835, 0.489, 0.4287, 0.489, 0.4287, 0.4342, 0.4287, 0.4342, 0.4287, 0.489, 0.374, 0.489, 0.374, 0.4342, 0.3776, 0.4822, 0.3247, 0.4822, 0.3247, 0.4293, 0.3776, 0.4293, 0.3776, 0.4293, 0.3247, 0.4293, 0.3247, 0.3764, 0.3776, 0.3764, 0.3495, 0.2435, 0.2878, 0.2435, 0.2878, 0.1818, 0.3495, 0.1818, 0.3495, 0.1818, 0.2878, 0.1818, 0.2878, 0.1202, 0.3495, 0.1202, 0.6627, 0.7486, 0.6627, 0.7785, 0.6627, 0.7785, 0.6627, 0.7486, 0.6627, 0.7486, 0.6627, 0.7785, 0.6627, 0.7785, 0.6627, 0.7486, 0.4834, 0.4293, 0.4305, 0.4293, 0.4305, 0.3764, 0.4834, 0.3764, 0.4305, 0.4293, 0.3776, 0.4293, 0.3776, 0.3764, 0.4305, 0.3764, 0.4834, 0.4822, 0.4305, 0.4822, 0.4305, 0.4293, 0.4834, 0.4293, 0.4305, 0.4822, 0.3776, 0.4822, 0.3776, 0.4293, 0.4305, 0.4293, 0.4287, 0.3247, 0.4287, 0.3795, 0.374, 0.3795, 0.374, 0.3247, 0.4287, 0.3795, 0.4287, 0.4342, 0.374, 0.4342, 0.374, 0.3795, 0.4835, 0.3247, 0.4835, 0.3795, 0.4287, 0.3795, 0.4287, 0.3247, 0.4835, 0.3795, 0.4835, 0.4342, 0.4287, 0.4342, 0.4287, 0.3795, 0.477, 0.1816, 0.4133, 0.1816, 0.4133, 0.1178, 0.477, 0.1178, 0.4133, 0.1816, 0.3496, 0.1816, 0.3496, 0.1178, 0.4133, 0.1178, 0.477, 0.2453, 0.4133, 0.2453, 0.4133, 0.1816, 0.477, 0.1816, 0.4133, 0.2453, 0.3496, 0.2453, 0.3496, 0.1816, 0.4133, 0.1816, 0.4162, 0.04648, 0.4162, 0.1169, 0.3458, 0.1169, 0.3458, 0.04648, 0.4162, 0.1169, 0.4162, 0.1874, 0.3458, 0.1874, 0.3458, 0.1169, 0.4867, 0.04648, 0.4867, 0.1169, 0.4162, 0.1169, 0.4162, 0.04648, 0.4867, 0.1169, 0.4867, 0.1874, 0.4162, 0.1874, 0.4162, 0.1169, 0.6627, 0.7486, 0.6627, 0.7785, 0.676, 0.7785, 0.676, 0.7486, 0.676, 0.7486, 0.676, 0.7785, 0.6893, 0.7785, 0.6893, 0.7486, 0.32, 0.481, 0.32, 0.4605, 0.3747, 0.4605, 0.3747, 0.481, 0.3747, 0.481, 0.3747, 0.4605, 0.4295, 0.4605, 0.4295, 0.481, 0.484, 0.1962, 0.484, 0.2224, 0.414, 0.2224, 0.414, 0.1962, 0.414, 0.1962, 0.414, 0.2224, 0.3441, 0.2224, 0.3441, 0.1962, 0.374, 0.3247, 0.374, 0.3795, 0.3192, 0.3795, 0.3192, 0.3247, 0.374, 0.3795, 0.374, 0.4342, 0.3192, 0.4342, 0.3192, 0.3795, 0.3458, 0.04648, 0.3458, 0.1169, 0.2753, 0.1169, 0.2753, 0.04648, 0.3458, 0.1169, 0.3458, 0.1874, 0.2753, 0.1874, 0.2753, 0.1169, 0.4834, 0.3764, 0.4305, 0.3764, 0.4305, 0.3235, 0.4834, 0.3235, 0.4305, 0.3764, 0.3776, 0.3764, 0.3776, 0.3235, 0.4305, 0.3235, 0.477, 0.1178, 0.4133, 0.1178, 0.4133, 0.05411, 0.477, 0.05411, 0.4133, 0.1178, 0.3496, 0.1178, 0.3496, 0.05411, 0.4133, 0.05411, 0.7026, 0.7486, 0.7026, 0.7785, 0.6893, 0.7785, 0.6893, 0.7486, 0.6893, 0.7486, 0.6893, 0.7785, 0.676, 0.7785, 0.676, 0.7486, 0.4728, 0.1818, 0.4111, 0.1818, 0.4111, 0.1202, 0.4728, 0.1202, 0.4111, 0.1818, 0.3495, 0.1818, 0.3495, 0.1202, 0.4111, 0.1202, 0.4728, 0.2435, 0.4111, 0.2435, 0.4111, 0.1818, 0.4728, 0.1818, 0.4111, 0.2435, 0.3495, 0.2435, 0.3495, 0.1818, 0.4111, 0.1818, 0.4157, 0.04837, 0.4157, 0.1151, 0.3489, 0.1151, 0.3489, 0.04837, 0.4157, 0.1151, 0.4157, 0.1819, 0.3489, 0.1819, 0.3489, 0.1151, 0.4825, 0.04837, 0.4825, 0.1151, 0.4157, 0.1151, 0.4157, 0.04837, 0.4825, 0.1151, 0.4825, 0.1819, 0.4157, 0.1819, 0.4157, 0.1151, 0.3664, 0.3789, 0.3664, 0.4337, 0.3116, 0.4337, 0.3116, 0.3789, 0.3664, 0.4337, 0.3664, 0.4885, 0.3116, 0.4885, 0.3116, 0.4337, 0.4212, 0.3789, 0.4212, 0.4337, 0.3664, 0.4337, 0.3664, 0.3789, 0.4212, 0.4337, 0.4212, 0.4885, 0.3664, 0.4885, 0.3664, 0.4337, 0.4076, 0.4811, 0.3627, 0.4811, 0.3627, 0.4361, 0.4076, 0.4361, 0.3627, 0.4811, 0.3177, 0.4811, 0.3177, 0.4361, 0.3627, 0.4361, 0.4076, 0.5261, 0.3627, 0.5261, 0.3627, 0.4811, 0.4076, 0.4811, 0.3627, 0.5261, 0.3177, 0.5261, 0.3177, 0.4811, 0.3627, 0.4811, 0.2793, 0.198, 0.2793, 0.1717, 0.3493, 0.1717, 0.3493, 0.198, 0.3493, 0.198, 0.3493, 0.1717, 0.4192, 0.1717, 0.4192, 0.198, 0.7425, 0.7486, 0.7425, 0.7785, 0.7292, 0.7785, 0.7292, 0.7486, 0.7292, 0.7486, 0.7292, 0.7785, 0.7159, 0.7785, 0.7159, 0.7486, 0.4269, 0.41, 0.4269, 0.4306, 0.3721, 0.4306, 0.3721, 0.41, 0.3721, 0.41, 0.3721, 0.4306, 0.3173, 0.4306, 0.3173, 0.41, 0.3489, 0.04837, 0.3489, 0.1151, 0.2821, 0.1151, 0.2821, 0.04837, 0.3489, 0.1151, 0.3489, 0.1819, 0.2821, 0.1819, 0.2821, 0.1151, 0.4728, 0.1202, 0.4111, 0.1202, 0.4111, 0.0585, 0.4728, 0.0585, 0.4111, 0.1202, 0.3495, 0.1202, 0.3495, 0.0585, 0.4111, 0.0585, 0.4076, 0.4361, 0.3627, 0.4361, 0.3627, 0.3911, 0.4076, 0.3911, 0.3627, 0.4361, 0.3177, 0.4361, 0.3177, 0.3911, 0.3627, 0.3911, 0.3116, 0.3789, 0.3116, 0.4337, 0.2569, 0.4337, 0.2569, 0.3789, 0.3116, 0.4337, 0.3116, 0.4885, 0.2569, 0.4885, 0.2569, 0.4337, 0.7026, 0.7486, 0.7026, 0.7785, 0.7159, 0.7785, 0.7159, 0.7486, 0.7159, 0.7486, 0.7159, 0.7785, 0.7292, 0.7785, 0.7292, 0.7486])
me_cube_003.materials.append(mat_grass)
me_cube_003.use_remesh_preserve_volume = False
me_cube_003.use_remesh_preserve_attributes = False
me_cube_003.use_mirror_vertex_groups = False
me_cube_003.update()
me_cube_002 = bpy.data.meshes.new('Cube.002')
me_cube_002.from_pydata([(-8.0, -8.0, -2.0), (-8.0, -8.0, 0.0), (-8.0, 8.0, -2.0), (-8.0, 8.0, 0.0), (8.0, -8.0, -2.0), (8.0, -8.0, 5.0), (8.0, 8.0, -2.0), (8.0, 8.0, 0.0), (-8.0, 0.0, -2.0), (-8.0, -8.0, -1.0), (-8.0, 0.0, 0.0), (-8.0, 8.0, -1.0), (0.0, 8.0, -2.0), (0.0, 8.0, 0.0), (8.0, 8.0, -1.0), (8.0, 0.0, -2.0), (8.0, 0.0, 5.0), (8.0, -8.0, -1.0), (0.0, -8.0, -2.0), (0.0, -8.0, 5.0), (0.0, 0.0, 5.0), (0.0, 0.0, -2.0), (0.0, -8.0, -1.0), (8.0, 0.0, -1.0), (0.0, 8.0, -1.0), (-8.0, 0.0, -1.0), (-2.667, 8.0, -2.0), (-5.333, 8.0, -2.0), (-2.667, -8.0, 5.0), (-5.333, -8.0, 5.0), (-5.333, 8.0, 0.0), (-2.667, 8.0, 0.0), (-5.333, -8.0, -2.0), (-2.667, -8.0, -2.0), (-5.333, 0.0, 5.0), (-2.667, 0.0, 5.0), (-2.667, 0.0, -2.0), (-5.333, 0.0, -2.0), (-2.667, -8.0, -1.0), (-5.333, -8.0, -1.0), (-5.333, 8.0, -1.0), (-2.667, 8.0, -1.0), (2.667, 8.0, 0.0), (5.333, 8.0, 0.0), (2.667, -8.0, -2.0), (5.333, -8.0, -2.0), (5.333, 8.0, -2.0), (2.667, 8.0, -2.0), (5.333, -8.0, 5.0), (2.667, -8.0, 5.0), (2.667, 0.0, 5.0), (5.333, 0.0, 5.0), (5.333, 0.0, -2.0), (2.667, 0.0, -2.0), (5.333, -8.0, -1.0), (2.667, -8.0, -1.0), (2.667, 8.0, -1.0), (5.333, 8.0, -1.0), (-8.0, -2.667, -2.0), (-8.0, -5.333, -2.0), (8.0, -2.667, 5.0), (8.0, -5.333, 5.0), (-8.0, -5.333, 0.0), (-8.0, -2.667, 0.0), (8.0, -5.333, -2.0), (8.0, -2.667, -2.0), (0.0, -2.667, 5.0), (0.0, -5.333, 5.0), (0.0, -2.667, -2.0), (0.0, -5.333, -2.0), (8.0, -2.667, -1.0), (8.0, -5.333, -1.0), (-8.0, -5.333, -1.0), (-8.0, -2.667, -1.0), (-5.333, -2.667, -2.0), (-5.333, -5.333, -2.0), (-2.667, -2.667, -2.0), (-2.667, -5.333, -2.0), (-2.667, -2.667, 5.0), (-2.667, -5.333, 5.0), (-5.333, -2.667, 5.0), (-5.333, -5.333, 5.0), (5.333, -2.667, 5.0), (5.333, -5.333, 5.0), (2.667, -2.667, 5.0), (2.667, -5.333, 5.0), (2.667, -2.667, -2.0), (2.667, -5.333, -2.0), (5.333, -2.667, -2.0), (5.333, -5.333, -2.0), (-8.0, 2.667, 0.0), (-8.0, 5.333, 0.0), (8.0, 2.667, -2.0), (8.0, 5.333, -2.0), (-8.0, 5.333, -2.0), (-8.0, 2.667, -2.0), (8.0, 5.333, 5.0), (8.0, 2.667, 5.0), (0.0, 5.333, 5.0), (0.0, 2.667, 5.0), (0.0, 5.333, -2.0), (0.0, 2.667, -2.0), (8.0, 5.333, -1.0), (8.0, 2.667, -1.0), (-8.0, 2.667, -1.0), (-8.0, 5.333, -1.0), (-5.333, 5.333, -2.0), (-5.333, 2.667, -2.0), (-2.667, 5.333, -2.0), (-2.667, 2.667, -2.0), (-2.667, 5.333, 5.0), (-2.667, 2.667, 5.0), (-5.333, 5.333, 5.0), (-5.333, 2.667, 5.0), (2.667, 5.333, -2.0), (2.667, 2.667, -2.0), (5.333, 5.333, -2.0), (5.333, 2.667, -2.0), (5.333, 5.333, 5.0), (5.333, 2.667, 5.0), (2.667, 5.333, 5.0), (2.667, 2.667, 5.0), (-6.667, 8.0, -2.0), (-6.667, -8.0, 0.0), (-6.667, 0.0, -2.0), (-6.667, -8.0, -1.0), (-6.667, 8.0, 0.0), (-6.667, -8.0, -2.0), (-6.667, 0.0, 0.0), (-6.667, 8.0, -1.0), (-6.667, -2.667, -2.0), (-6.667, -5.333, -2.0), (-6.667, -2.667, 0.0), (-6.667, -5.333, 0.0), (-6.667, 5.333, -2.0), (-6.667, 2.667, -2.0), (-6.667, 5.333, 0.0), (-6.667, 2.667, 0.0), (-8.0, 6.667, 0.0), (8.0, 6.667, -2.0), (-8.0, 6.667, -1.0), (-8.0, 6.667, -2.0), (8.0, 6.667, 0.0), (0.0, 6.667, 0.0), (0.0, 6.667, -2.0), (8.0, 6.667, -1.0), (-5.333, 6.667, -2.0), (-2.667, 6.667, -2.0), (-2.667, 6.667, 0.0), (-5.333, 6.667, 0.0), (2.667, 6.667, -2.0), (5.333, 6.667, -2.0), (5.333, 6.667, 0.0), (2.667, 6.667, 0.0), (-6.667, 6.667, 0.0), (-6.667, 6.667, -2.0)], [], [(140, 138, 3, 11), (57, 43, 7, 14), (71, 61, 5, 17), (125, 123, 1, 9), (89, 64, 4, 45), (133, 62, 1, 123), (85, 67, 19, 49), (121, 99, 20, 50), (137, 90, 10, 128), (77, 69, 18, 33), (109, 101, 21, 36), (117, 92, 15, 52), (127, 125, 9, 0), (44, 55, 22, 18), (55, 49, 19, 22), (64, 71, 17, 4), (92, 103, 23, 15), (103, 97, 16, 23), (46, 57, 14, 6), (26, 41, 24, 12), (41, 31, 13, 24), (141, 140, 11, 2), (58, 73, 25, 8), (73, 63, 10, 25), (129, 126, 30, 40), (40, 30, 31, 41), (122, 129, 40, 27), (27, 40, 41, 26), (18, 22, 38, 33), (33, 38, 39, 32), (135, 107, 37, 124), (107, 109, 36, 37), (131, 75, 32, 127), (75, 77, 33, 32), (99, 111, 35, 20), (111, 113, 34, 35), (67, 79, 28, 19), (79, 81, 29, 28), (22, 19, 28, 38), (38, 28, 29, 39), (12, 24, 56, 47), (47, 56, 57, 46), (17, 5, 48, 54), (54, 48, 49, 55), (4, 17, 54, 45), (45, 54, 55, 44), (101, 115, 53, 21), (115, 117, 52, 53), (97, 119, 51, 16), (119, 121, 50, 51), (61, 83, 48, 5), (83, 85, 49, 48), (69, 87, 44, 18), (87, 89, 45, 44), (24, 13, 42, 56), (56, 42, 43, 57), (53, 52, 88, 86), (86, 88, 89, 87), (21, 53, 86, 68), (68, 86, 87, 69), (51, 50, 84, 82), (82, 84, 85, 83), (16, 51, 82, 60), (60, 82, 83, 61), (35, 34, 80, 78), (78, 80, 81, 79), (20, 35, 78, 66), (66, 78, 79, 67), (37, 36, 76, 74), (74, 76, 77, 75), (124, 37, 74, 130), (130, 74, 75, 131), (9, 1, 62, 72), (72, 62, 63, 73), (0, 9, 72, 59), (59, 72, 73, 58), (15, 23, 70, 65), (65, 70, 71, 64), (36, 21, 68, 76), (76, 68, 69, 77), (50, 20, 66, 84), (84, 66, 67, 85), (128, 10, 63, 132), (132, 63, 62, 133), (52, 15, 65, 88), (88, 65, 64, 89), (23, 16, 60, 70), (70, 60, 61, 71), (152, 153, 120, 118), (118, 120, 121, 119), (142, 152, 118, 96), (96, 118, 119, 97), (150, 151, 116, 114), (114, 116, 117, 115), (144, 150, 114, 100), (100, 114, 115, 101), (148, 149, 112, 110), (110, 112, 113, 111), (143, 148, 110, 98), (98, 110, 111, 99), (146, 147, 108, 106), (106, 108, 109, 107), (155, 146, 106, 134), (134, 106, 107, 135), (8, 25, 104, 95), (95, 104, 105, 94), (145, 142, 96, 102), (102, 96, 97, 103), (139, 145, 102, 93), (93, 102, 103, 92), (151, 139, 93, 116), (116, 93, 92, 117), (147, 144, 100, 108), (108, 100, 101, 109), (154, 138, 91, 136), (136, 91, 90, 137), (153, 143, 98, 120), (120, 98, 99, 121), (25, 10, 90, 104), (104, 90, 91, 105), (112, 136, 137, 113), (149, 154, 112), (94, 134, 135, 95), (141, 155, 134, 94), (80, 132, 133, 81), (34, 128, 132, 80), (58, 130, 131, 59), (8, 124, 130, 58), (59, 131, 127, 0), (95, 135, 124, 8), (2, 11, 129, 122), (11, 3, 126, 129), (32, 39, 125, 127), (113, 137, 128, 34), (81, 133, 123, 29), (39, 29, 123, 125), (2, 122, 155, 141), (30, 126, 154, 149), (42, 13, 143, 153), (126, 3, 138, 154), (26, 12, 144, 147), (46, 6, 139, 151), (6, 14, 145, 139), (14, 7, 142, 145), (122, 27, 146, 155), (27, 26, 147, 146), (13, 31, 148, 143), (31, 30, 149, 148), (12, 47, 150, 144), (47, 46, 151, 150), (7, 43, 152, 142), (43, 42, 153, 152), (94, 105, 140, 141), (105, 91, 138, 140), (112, 154, 136)])
_uv = me_cube_002.uv_layers.new(name='TextureAtlas')
_uv.uv.foreach_set('vector', [0.4577, 0.3779, 0.4577, 0.3574, 0.4851, 0.3574, 0.4851, 0.3779, 0.4192, 0.1717, 0.4192, 0.1455, 0.4892, 0.1455, 0.4892, 0.1717, 0.6627, 0.7486, 0.6627, 0.7785, 0.6627, 0.7785, 0.6627, 0.7486, 0.3091, 0.2224, 0.3091, 0.2487, 0.2741, 0.2487, 0.2741, 0.2224, 0.3116, 0.4885, 0.3116, 0.5432, 0.2569, 0.5432, 0.2569, 0.4885, 0.3177, 0.1178, 0.2859, 0.1178, 0.2859, 0.05411, 0.3177, 0.05411, 0.3177, 0.4361, 0.2727, 0.4361, 0.2727, 0.3911, 0.3177, 0.3911, 0.3495, 0.1202, 0.2878, 0.1202, 0.2878, 0.0585, 0.3495, 0.0585, 0.3512, 0.3764, 0.3247, 0.3764, 0.3247, 0.3235, 0.3512, 0.3235, 0.3458, 0.1874, 0.3458, 0.2578, 0.2753, 0.2578, 0.2753, 0.1874, 0.374, 0.4342, 0.374, 0.489, 0.3192, 0.489, 0.3192, 0.4342, 0.3489, 0.1819, 0.3489, 0.2487, 0.2821, 0.2487, 0.2821, 0.1819, 0.3091, 0.1962, 0.3091, 0.2224, 0.2741, 0.2224, 0.2741, 0.1962, 0.3173, 0.41, 0.3173, 0.4306, 0.2626, 0.4306, 0.2626, 0.41, 0.6361, 0.7486, 0.6361, 0.7785, 0.6228, 0.7785, 0.6228, 0.7486, 0.3068, 0.4747, 0.3068, 0.4952, 0.252, 0.4952, 0.252, 0.4747, 0.3493, 0.09273, 0.3493, 0.119, 0.2793, 0.119, 0.2793, 0.09273, 0.6627, 0.7486, 0.6627, 0.7785, 0.6627, 0.7785, 0.6627, 0.7486, 0.4192, 0.198, 0.4192, 0.1717, 0.4892, 0.1717, 0.4892, 0.198, 0.4295, 0.481, 0.4295, 0.4605, 0.4843, 0.4605, 0.4843, 0.481, 0.4295, 0.4605, 0.4295, 0.4399, 0.4843, 0.4399, 0.4843, 0.4605, 0.4577, 0.3984, 0.4577, 0.3779, 0.4851, 0.3779, 0.4851, 0.3984, 0.414, 0.09038, 0.414, 0.06414, 0.484, 0.06414, 0.484, 0.09038, 0.414, 0.06414, 0.414, 0.0379, 0.484, 0.0379, 0.484, 0.06414, 0.3474, 0.4605, 0.3474, 0.4399, 0.3747, 0.4399, 0.3747, 0.4605, 0.3747, 0.4605, 0.3747, 0.4399, 0.4295, 0.4399, 0.4295, 0.4605, 0.3474, 0.481, 0.3474, 0.4605, 0.3747, 0.4605, 0.3747, 0.481, 0.3747, 0.481, 0.3747, 0.4605, 0.4295, 0.4605, 0.4295, 0.481, 0.484, 0.1962, 0.484, 0.2224, 0.414, 0.2224, 0.414, 0.1962, 0.414, 0.1962, 0.414, 0.2224, 0.3441, 0.2224, 0.3441, 0.1962, 0.374, 0.3521, 0.374, 0.3795, 0.3192, 0.3795, 0.3192, 0.3521, 0.374, 0.3795, 0.374, 0.4342, 0.3192, 0.4342, 0.3192, 0.3795, 0.3458, 0.08171, 0.3458, 0.1169, 0.2753, 0.1169, 0.2753, 0.08171, 0.3458, 0.1169, 0.3458, 0.1874, 0.2753, 0.1874, 0.2753, 0.1169, 0.4834, 0.3764, 0.4305, 0.3764, 0.4305, 0.3235, 0.4834, 0.3235, 0.4305, 0.3764, 0.3776, 0.3764, 0.3776, 0.3235, 0.4305, 0.3235, 0.477, 0.1178, 0.4133, 0.1178, 0.4133, 0.05411, 0.477, 0.05411, 0.4133, 0.1178, 0.3496, 0.1178, 0.3496, 0.05411, 0.4133, 0.05411, 0.6228, 0.7486, 0.6228, 0.7785, 0.6095, 0.7785, 0.6095, 0.7486, 0.6095, 0.7486, 0.6095, 0.7785, 0.5962, 0.7785, 0.5962, 0.7486, 0.2793, 0.198, 0.2793, 0.1717, 0.3493, 0.1717, 0.3493, 0.198, 0.3493, 0.198, 0.3493, 0.1717, 0.4192, 0.1717, 0.4192, 0.198, 0.6627, 0.7486, 0.6627, 0.7785, 0.6494, 0.7785, 0.6494, 0.7486, 0.6494, 0.7486, 0.6494, 0.7785, 0.6361, 0.7785, 0.6361, 0.7486, 0.4269, 0.41, 0.4269, 0.4306, 0.3721, 0.4306, 0.3721, 0.41, 0.3721, 0.41, 0.3721, 0.4306, 0.3173, 0.4306, 0.3173, 0.41, 0.3489, 0.04837, 0.3489, 0.1151, 0.2821, 0.1151, 0.2821, 0.04837, 0.3489, 0.1151, 0.3489, 0.1819, 0.2821, 0.1819, 0.2821, 0.1151, 0.4728, 0.1202, 0.4111, 0.1202, 0.4111, 0.0585, 0.4728, 0.0585, 0.4111, 0.1202, 0.3495, 0.1202, 0.3495, 0.0585, 0.4111, 0.0585, 0.4076, 0.4361, 0.3627, 0.4361, 0.3627, 0.3911, 0.4076, 0.3911, 0.3627, 0.4361, 0.3177, 0.4361, 0.3177, 0.3911, 0.3627, 0.3911, 0.3116, 0.3789, 0.3116, 0.4337, 0.2569, 0.4337, 0.2569, 0.3789, 0.3116, 0.4337, 0.3116, 0.4885, 0.2569, 0.4885, 0.2569, 0.4337, 0.2793, 0.1717, 0.2793, 0.1455, 0.3493, 0.1455, 0.3493, 0.1717, 0.3493, 0.1717, 0.3493, 0.1455, 0.4192, 0.1455, 0.4192, 0.1717, 0.4212, 0.4337, 0.4212, 0.4885, 0.3664, 0.4885, 0.3664, 0.4337, 0.3664, 0.4337, 0.3664, 0.4885, 0.3116, 0.4885, 0.3116, 0.4337, 0.4212, 0.3789, 0.4212, 0.4337, 0.3664, 0.4337, 0.3664, 0.3789, 0.3664, 0.3789, 0.3664, 0.4337, 0.3116, 0.4337, 0.3116, 0.3789, 0.3627, 0.5261, 0.3177, 0.5261, 0.3177, 0.4811, 0.3627, 0.4811, 0.3627, 0.4811, 0.3177, 0.4811, 0.3177, 0.4361, 0.3627, 0.4361, 0.4076, 0.5261, 0.3627, 0.5261, 0.3627, 0.4811, 0.4076, 0.4811, 0.4076, 0.4811, 0.3627, 0.4811, 0.3627, 0.4361, 0.4076, 0.4361, 0.4133, 0.2453, 0.3496, 0.2453, 0.3496, 0.1816, 0.4133, 0.1816, 0.4133, 0.1816, 0.3496, 0.1816, 0.3496, 0.1178, 0.4133, 0.1178, 0.477, 0.2453, 0.4133, 0.2453, 0.4133, 0.1816, 0.477, 0.1816, 0.477, 0.1816, 0.4133, 0.1816, 0.4133, 0.1178, 0.477, 0.1178, 0.4867, 0.1169, 0.4867, 0.1874, 0.4162, 0.1874, 0.4162, 0.1169, 0.4162, 0.1169, 0.4162, 0.1874, 0.3458, 0.1874, 0.3458, 0.1169, 0.4867, 0.08171, 0.4867, 0.1169, 0.4162, 0.1169, 0.4162, 0.08171, 0.4162, 0.08171, 0.4162, 0.1169, 0.3458, 0.1169, 0.3458, 0.08171, 0.2741, 0.06414, 0.2741, 0.0379, 0.3441, 0.0379, 0.3441, 0.06414, 0.3441, 0.06414, 0.3441, 0.0379, 0.414, 0.0379, 0.414, 0.06414, 0.2741, 0.09038, 0.2741, 0.06414, 0.3441, 0.06414, 0.3441, 0.09038, 0.3441, 0.09038, 0.3441, 0.06414, 0.414, 0.06414, 0.414, 0.09038, 0.4163, 0.4747, 0.4163, 0.4952, 0.3615, 0.4952, 0.3615, 0.4747, 0.3615, 0.4747, 0.3615, 0.4952, 0.3068, 0.4952, 0.3068, 0.4747, 0.4867, 0.1874, 0.4867, 0.2578, 0.4162, 0.2578, 0.4162, 0.1874, 0.4162, 0.1874, 0.4162, 0.2578, 0.3458, 0.2578, 0.3458, 0.1874, 0.3177, 0.5261, 0.2727, 0.5261, 0.2727, 0.4811, 0.3177, 0.4811, 0.3177, 0.4811, 0.2727, 0.4811, 0.2727, 0.4361, 0.3177, 0.4361, 0.3177, 0.2453, 0.2859, 0.2453, 0.2859, 0.1816, 0.3177, 0.1816, 0.3177, 0.1816, 0.2859, 0.1816, 0.2859, 0.1178, 0.3177, 0.1178, 0.4212, 0.4885, 0.4212, 0.5432, 0.3664, 0.5432, 0.3664, 0.4885, 0.3664, 0.4885, 0.3664, 0.5432, 0.3116, 0.5432, 0.3116, 0.4885, 0.6627, 0.7486, 0.6627, 0.7785, 0.6627, 0.7785, 0.6627, 0.7486, 0.6627, 0.7486, 0.6627, 0.7785, 0.6627, 0.7785, 0.6627, 0.7486, 0.6494, 0.7536, 0.6361, 0.7536, 0.6361, 0.7785, 0.6494, 0.7785, 0.4111, 0.1818, 0.3495, 0.1818, 0.3495, 0.1202, 0.4111, 0.1202, 0.6627, 0.7536, 0.6494, 0.7536, 0.6494, 0.7785, 0.6627, 0.7785, 0.4728, 0.1818, 0.4111, 0.1818, 0.4111, 0.1202, 0.4728, 0.1202, 0.4491, 0.1151, 0.4491, 0.1819, 0.4157, 0.1819, 0.4157, 0.1151, 0.4157, 0.1151, 0.4157, 0.1819, 0.3489, 0.1819, 0.3489, 0.1151, 0.4491, 0.04837, 0.4491, 0.1151, 0.4157, 0.1151, 0.4157, 0.04837, 0.4157, 0.04837, 0.4157, 0.1151, 0.3489, 0.1151, 0.3489, 0.04837, 0.6095, 0.7536, 0.5962, 0.7536, 0.5962, 0.7785, 0.6095, 0.7785, 0.4305, 0.4293, 0.3776, 0.4293, 0.3776, 0.3764, 0.4305, 0.3764, 0.6228, 0.7536, 0.6095, 0.7536, 0.6095, 0.7785, 0.6228, 0.7785, 0.4834, 0.4293, 0.4305, 0.4293, 0.4305, 0.3764, 0.4834, 0.3764, 0.4561, 0.3795, 0.4561, 0.4342, 0.4287, 0.4342, 0.4287, 0.3795, 0.4287, 0.3795, 0.4287, 0.4342, 0.374, 0.4342, 0.374, 0.3795, 0.4561, 0.3521, 0.4561, 0.3795, 0.4287, 0.3795, 0.4287, 0.3521, 0.4287, 0.3521, 0.4287, 0.3795, 0.374, 0.3795, 0.374, 0.3521, 0.3208, 0.3984, 0.3208, 0.3779, 0.3756, 0.3779, 0.3756, 0.3984, 0.3756, 0.3984, 0.3756, 0.3779, 0.4304, 0.3779, 0.4304, 0.3984, 0.656, 0.7513, 0.656, 0.756, 0.656, 0.7793, 0.656, 0.7513, 0.6627, 0.7486, 0.6627, 0.7785, 0.6627, 0.7785, 0.6627, 0.7486, 0.4542, 0.09273, 0.4542, 0.119, 0.4192, 0.119, 0.4192, 0.09273, 0.4192, 0.09273, 0.4192, 0.119, 0.3493, 0.119, 0.3493, 0.09273, 0.4491, 0.1819, 0.4491, 0.2487, 0.4157, 0.2487, 0.4157, 0.1819, 0.4157, 0.1819, 0.4157, 0.2487, 0.3489, 0.2487, 0.3489, 0.1819, 0.4561, 0.4342, 0.4561, 0.489, 0.4287, 0.489, 0.4287, 0.4342, 0.4287, 0.4342, 0.4287, 0.489, 0.374, 0.489, 0.374, 0.4342, 0.3512, 0.4557, 0.3247, 0.4557, 0.3247, 0.4293, 0.3512, 0.4293, 0.3512, 0.4293, 0.3247, 0.4293, 0.3247, 0.3764, 0.3512, 0.3764, 0.6361, 0.7536, 0.6228, 0.7536, 0.6228, 0.7785, 0.6361, 0.7785, 0.3495, 0.1818, 0.2878, 0.1818, 0.2878, 0.1202, 0.3495, 0.1202, 0.3208, 0.3779, 0.3208, 0.3574, 0.3756, 0.3574, 0.3756, 0.3779, 0.3756, 0.3779, 0.3756, 0.3574, 0.4304, 0.3574, 0.4304, 0.3779, 0.5962, 0.7785, 0.5896, 0.7536, 0.5896, 0.7536, 0.5962, 0.7785, 0.5962, 0.7536, 0.5896, 0.7536, 0.5962, 0.7785, 0.4287, 0.3247, 0.4287, 0.3521, 0.374, 0.3521, 0.374, 0.3247, 0.4561, 0.3247, 0.4561, 0.3521, 0.4287, 0.3521, 0.4287, 0.3247, 0.5962, 0.7785, 0.5896, 0.7536, 0.5896, 0.7536, 0.5962, 0.7785, 0.5962, 0.7785, 0.5896, 0.7536, 0.5896, 0.7536, 0.5962, 0.7785, 0.4162, 0.04648, 0.4162, 0.08171, 0.3458, 0.08171, 0.3458, 0.04648, 0.4867, 0.04648, 0.4867, 0.08171, 0.4162, 0.08171, 0.4162, 0.04648, 0.3458, 0.04648, 0.3458, 0.08171, 0.2753, 0.08171, 0.2753, 0.04648, 0.374, 0.3247, 0.374, 0.3521, 0.3192, 0.3521, 0.3192, 0.3247, 0.32, 0.481, 0.32, 0.4605, 0.3474, 0.4605, 0.3474, 0.481, 0.32, 0.4605, 0.32, 0.4399, 0.3474, 0.4399, 0.3474, 0.4605, 0.3441, 0.1962, 0.3441, 0.2224, 0.3091, 0.2224, 0.3091, 0.1962, 0.5962, 0.7785, 0.5896, 0.7536, 0.5896, 0.7536, 0.5962, 0.7785, 0.5962, 0.7785, 0.5896, 0.7536, 0.5896, 0.7536, 0.5962, 0.7785, 0.5938, 0.7513, 0.5938, 0.7793, 0.5876, 0.756, 0.5876, 0.7513, 0.4835, 0.3247, 0.4835, 0.3521, 0.4561, 0.3521, 0.4561, 0.3247, 0.3776, 0.4822, 0.3512, 0.4822, 0.3512, 0.4557, 0.3776, 0.4557, 0.3495, 0.2435, 0.2878, 0.2435, 0.2878, 0.2126, 0.3495, 0.2126, 0.3512, 0.4822, 0.3247, 0.4822, 0.3247, 0.4557, 0.3512, 0.4557, 0.4835, 0.4342, 0.4835, 0.489, 0.4561, 0.489, 0.4561, 0.4342, 0.4825, 0.1819, 0.4825, 0.2487, 0.4491, 0.2487, 0.4491, 0.1819, 0.4892, 0.09273, 0.4892, 0.119, 0.4542, 0.119, 0.4542, 0.09273, 0.4892, 0.119, 0.4892, 0.1452, 0.4542, 0.1452, 0.4542, 0.119, 0.4835, 0.3521, 0.4835, 0.3795, 0.4561, 0.3795, 0.4561, 0.3521, 0.4835, 0.3795, 0.4835, 0.4342, 0.4561, 0.4342, 0.4561, 0.3795, 0.4834, 0.4822, 0.4305, 0.4822, 0.4305, 0.4557, 0.4834, 0.4557, 0.4305, 0.4822, 0.3776, 0.4822, 0.3776, 0.4557, 0.4305, 0.4557, 0.4825, 0.04837, 0.4825, 0.1151, 0.4491, 0.1151, 0.4491, 0.04837, 0.4825, 0.1151, 0.4825, 0.1819, 0.4491, 0.1819, 0.4491, 0.1151, 0.4728, 0.2435, 0.4111, 0.2435, 0.4111, 0.2126, 0.4728, 0.2126, 0.4111, 0.2435, 0.3495, 0.2435, 0.3495, 0.2126, 0.4111, 0.2126, 0.4304, 0.3984, 0.4304, 0.3779, 0.4577, 0.3779, 0.4577, 0.3984, 0.4304, 0.3779, 0.4304, 0.3574, 0.4577, 0.3574, 0.4577, 0.3779, 0.5962, 0.7785, 0.5896, 0.7536, 0.5896, 0.7536])
me_cube_002.materials.append(mat_grass)
me_cube_002.use_remesh_preserve_volume = False
me_cube_002.use_remesh_preserve_attributes = False
me_cube_002.use_mirror_vertex_groups = False
me_cube_002.update()
me_cube_000 = bpy.data.meshes.new('Cube.000')
me_cube_000.from_pydata([(-8.0, -8.0, -2.0), (-8.0, -8.0, 0.0), (-8.0, 8.0, -2.0), (-8.0, 8.0, 0.0), (8.0, -8.0, -2.0), (8.0, -8.0, 0.0), (8.0, 8.0, -2.0), (8.0, 8.0, 5.0), (-8.0, 0.0, -2.0), (-8.0, -8.0, -1.0), (-8.0, 0.0, 5.0), (-8.0, 8.0, -1.0), (0.0, 8.0, -2.0), (0.0, 8.0, 5.0), (8.0, 8.0, -1.0), (8.0, 0.0, -2.0), (8.0, 0.0, 5.0), (8.0, -8.0, -1.0), (0.0, -8.0, -2.0), (0.0, -8.0, 0.0), (0.0, 0.0, 5.0), (0.0, 0.0, -2.0), (0.0, -8.0, -1.0), (8.0, 0.0, -1.0), (0.0, 8.0, -1.0), (-8.0, 0.0, -1.0), (-8.0, -2.667, -2.0), (-8.0, -5.333, -2.0), (8.0, -2.667, 5.0), (8.0, -5.333, 5.0), (-8.0, -5.333, 5.0), (-8.0, -2.667, 5.0), (8.0, -5.333, -2.0), (8.0, -2.667, -2.0), (0.0, -2.667, 5.0), (0.0, -5.333, 5.0), (0.0, -2.667, -2.0), (0.0, -5.333, -2.0), (8.0, -2.667, -1.0), (8.0, -5.333, -1.0), (-8.0, -5.333, -1.0), (-8.0, -2.667, -1.0), (-8.0, 2.667, 5.0), (-8.0, 5.333, 5.0), (8.0, 2.667, -2.0), (8.0, 5.333, -2.0), (-8.0, 5.333, -2.0), (-8.0, 2.667, -2.0), (8.0, 5.333, 5.0), (8.0, 2.667, 5.0), (0.0, 5.333, 5.0), (0.0, 2.667, 5.0), (0.0, 5.333, -2.0), (0.0, 2.667, -2.0), (8.0, 5.333, -1.0), (8.0, 2.667, -1.0), (-8.0, 2.667, -1.0), (-8.0, 5.333, -1.0), (-2.667, 8.0, -2.0), (-5.333, 8.0, -2.0), (-2.667, -8.0, 0.0), (-5.333, -8.0, 0.0), (-5.333, 8.0, 5.0), (-2.667, 8.0, 5.0), (-5.333, -8.0, -2.0), (-2.667, -8.0, -2.0), (-5.333, 0.0, 5.0), (-2.667, 0.0, 5.0), (-2.667, 0.0, -2.0), (-5.333, 0.0, -2.0), (-2.667, -8.0, -1.0), (-5.333, -8.0, -1.0), (-5.333, 8.0, -1.0), (-2.667, 8.0, -1.0), (-2.667, -2.667, -2.0), (-5.333, -2.667, -2.0), (-2.667, -5.333, -2.0), (-5.333, -5.333, -2.0), (-5.333, -2.667, 5.0), (-2.667, -2.667, 5.0), (-5.333, -5.333, 5.0), (-2.667, -5.333, 5.0), (-2.667, 5.333, -2.0), (-5.333, 5.333, -2.0), (-2.667, 2.667, -2.0), (-5.333, 2.667, -2.0), (-5.333, 5.333, 5.0), (-2.667, 5.333, 5.0), (-5.333, 2.667, 5.0), (-2.667, 2.667, 5.0), (2.667, 8.0, 5.0), (5.333, 8.0, 5.0), (2.667, -8.0, -2.0), (5.333, -8.0, -2.0), (5.333, 8.0, -2.0), (2.667, 8.0, -2.0), (5.333, -8.0, 0.0), (2.667, -8.0, 0.0), (2.667, 0.0, 5.0), (5.333, 0.0, 5.0), (5.333, 0.0, -2.0), (2.667, 0.0, -2.0), (5.333, -8.0, -1.0), (2.667, -8.0, -1.0), (2.667, 8.0, -1.0), (5.333, 8.0, -1.0), (2.667, -2.667, 5.0), (5.333, -2.667, 5.0), (2.667, -5.333, 5.0), (5.333, -5.333, 5.0), (5.333, -2.667, -2.0), (2.667, -2.667, -2.0), (5.333, -5.333, -2.0), (2.667, -5.333, -2.0), (5.333, 5.333, -2.0), (2.667, 5.333, -2.0), (5.333, 2.667, -2.0), (2.667, 2.667, -2.0), (2.667, 5.333, 5.0), (5.333, 5.333, 5.0), (2.667, 2.667, 5.0), (5.333, 2.667, 5.0), (-8.0, -6.667, -2.0), (8.0, -6.667, 0.0), (0.0, -6.667, 0.0), (0.0, -6.667, -2.0), (8.0, -6.667, -1.0), (-8.0, -6.667, 0.0), (8.0, -6.667, -2.0), (-8.0, -6.667, -1.0), (-5.333, -6.667, -2.0), (-2.667, -6.667, -2.0), (-2.667, -6.667, 0.0), (-5.333, -6.667, 0.0), (5.333, -6.667, 0.0), (2.667, -6.667, 0.0), (2.667, -6.667, -2.0), (5.333, -6.667, -2.0), (-8.0, 6.667, 0.0), (8.0, 6.667, -2.0), (-8.0, 6.667, -1.0), (-8.0, 6.667, -2.0), (8.0, 6.667, 5.0), (0.0, 6.667, 5.0), (0.0, 6.667, -2.0), (8.0, 6.667, -1.0), (-2.667, 6.667, 5.0), (-5.333, 6.667, 5.0), (-5.333, 6.667, -2.0), (-2.667, 6.667, -2.0), (5.333, 6.667, 5.0), (2.667, 6.667, 5.0), (2.667, 6.667, -2.0), (5.333, 6.667, -2.0), (-6.667, 8.0, -2.0), (-6.667, -8.0, 0.0), (-6.667, 0.0, -2.0), (-6.667, -8.0, -1.0), (-6.667, -2.667, -2.0), (-6.667, -5.333, -2.0), (-6.667, 5.333, -2.0), (-6.667, 2.667, -2.0), (-6.667, 8.0, 0.0), (-6.667, -8.0, -2.0), (-6.667, 0.0, 5.0), (-6.667, 8.0, -1.0), (-6.667, -2.667, 5.0), (-6.667, -5.333, 5.0), (-6.667, 5.333, 5.0), (-6.667, 2.667, 5.0), (-6.667, -6.667, -2.0), (-6.667, -6.667, 0.0), (-6.667, 6.667, -2.0), (-6.667, 6.667, 0.0)], [], [(140, 138, 3, 11), (105, 91, 7, 14), (126, 123, 5, 17), (157, 155, 1, 9), (137, 128, 4, 93), (171, 127, 1, 155), (135, 124, 19, 97), (120, 51, 20, 98), (169, 42, 10, 164), (131, 125, 18, 65), (84, 53, 21, 68), (116, 44, 15, 100), (163, 157, 9, 0), (92, 103, 22, 18), (103, 97, 19, 22), (128, 126, 17, 4), (44, 55, 23, 15), (55, 49, 16, 23), (94, 105, 14, 6), (58, 73, 24, 12), (73, 63, 13, 24), (141, 140, 11, 2), (26, 41, 25, 8), (41, 31, 10, 25), (129, 127, 30, 40), (40, 30, 31, 41), (122, 129, 40, 27), (27, 40, 41, 26), (15, 23, 38, 33), (33, 38, 39, 32), (68, 21, 36, 74), (74, 36, 37, 76), (98, 20, 34, 106), (106, 34, 35, 108), (164, 10, 31, 166), (166, 31, 30, 167), (100, 15, 33, 110), (110, 33, 32, 112), (23, 16, 28, 38), (38, 28, 29, 39), (8, 25, 56, 47), (47, 56, 57, 46), (145, 142, 48, 54), (54, 48, 49, 55), (139, 145, 54, 45), (45, 54, 55, 44), (153, 139, 45, 114), (114, 45, 44, 116), (149, 144, 52, 82), (82, 52, 53, 84), (173, 138, 43, 168), (168, 43, 42, 169), (151, 143, 50, 118), (118, 50, 51, 120), (25, 10, 42, 56), (56, 42, 43, 57), (50, 87, 89, 51), (87, 86, 88, 89), (143, 146, 87, 50), (146, 147, 86, 87), (160, 83, 85, 161), (83, 82, 84, 85), (172, 148, 83, 160), (148, 149, 82, 83), (34, 79, 81, 35), (79, 78, 80, 81), (20, 67, 79, 34), (67, 66, 78, 79), (158, 75, 77, 159), (75, 74, 76, 77), (156, 69, 75, 158), (69, 68, 74, 75), (165, 162, 62, 72), (72, 62, 63, 73), (154, 165, 72, 59), (59, 72, 73, 58), (18, 22, 70, 65), (65, 70, 71, 64), (161, 85, 69, 156), (85, 84, 68, 69), (170, 130, 64, 163), (130, 131, 65, 64), (51, 89, 67, 20), (89, 88, 66, 67), (124, 132, 60, 19), (132, 133, 61, 60), (22, 19, 60, 70), (70, 60, 61, 71), (48, 119, 121, 49), (119, 118, 120, 121), (142, 150, 119, 48), (150, 151, 118, 119), (52, 115, 117, 53), (115, 114, 116, 117), (144, 152, 115, 52), (152, 153, 114, 115), (36, 111, 113, 37), (111, 110, 112, 113), (21, 101, 111, 36), (101, 100, 110, 111), (28, 107, 109, 29), (107, 106, 108, 109), (16, 99, 107, 28), (99, 98, 106, 107), (12, 24, 104, 95), (95, 104, 105, 94), (17, 5, 96, 102), (102, 96, 97, 103), (4, 17, 102, 93), (93, 102, 103, 92), (53, 117, 101, 21), (117, 116, 100, 101), (49, 121, 99, 16), (121, 120, 98, 99), (123, 134, 96, 5), (134, 135, 97, 96), (125, 136, 92, 18), (136, 137, 93, 92), (24, 13, 90, 104), (104, 90, 91, 105), (113, 112, 137, 136), (37, 113, 136, 125), (109, 108, 135, 134), (29, 109, 134, 123), (81, 80, 133, 132), (35, 81, 132, 124), (77, 76, 131, 130), (159, 77, 130, 170), (0, 9, 129, 122), (9, 1, 127, 129), (32, 39, 126, 128), (76, 37, 125, 131), (108, 35, 124, 135), (167, 30, 127, 171), (112, 32, 128, 137), (39, 29, 123, 126), (95, 94, 153, 152), (12, 95, 152, 144), (91, 90, 151, 150), (7, 91, 150, 142), (59, 58, 149, 148), (154, 59, 148, 172), (63, 62, 147, 146), (13, 63, 146, 143), (90, 13, 143, 151), (162, 3, 138, 173), (58, 12, 144, 149), (94, 6, 139, 153), (6, 14, 145, 139), (14, 7, 142, 145), (46, 57, 140, 141), (57, 43, 138, 140), (62, 162, 173, 147), (2, 154, 172, 141), (80, 167, 171, 133), (27, 159, 170, 122), (122, 170, 163, 0), (47, 161, 156, 8), (2, 11, 165, 154), (11, 3, 162, 165), (8, 156, 158, 26), (26, 158, 159, 27), (141, 172, 160, 46), (46, 160, 161, 47), (86, 168, 169, 88), (147, 173, 86), (78, 166, 167, 80), (66, 164, 166, 78), (64, 71, 157, 163), (88, 169, 164, 66), (133, 171, 155, 61), (71, 61, 155, 157), (86, 173, 168)])
_uv = me_cube_000.uv_layers.new(name='TextureAtlas')
_uv.uv.foreach_set('vector', [0.4577, 0.3779, 0.4577, 0.3574, 0.4851, 0.3574, 0.4851, 0.3779, 0.6494, 0.7486, 0.6494, 0.7785, 0.6627, 0.7785, 0.6627, 0.7486, 0.2794, 0.4952, 0.2794, 0.5158, 0.252, 0.5158, 0.252, 0.4952, 0.3091, 0.2224, 0.3091, 0.2487, 0.2741, 0.2487, 0.2741, 0.2224, 0.2843, 0.4885, 0.2843, 0.5432, 0.2569, 0.5432, 0.2569, 0.4885, 0.3177, 0.08597, 0.2859, 0.08597, 0.2859, 0.05411, 0.3177, 0.05411, 0.3177, 0.4136, 0.2727, 0.4136, 0.2727, 0.3911, 0.3177, 0.3911, 0.3495, 0.1202, 0.2878, 0.1202, 0.2878, 0.0585, 0.3495, 0.0585, 0.3512, 0.3764, 0.3247, 0.3764, 0.3247, 0.3235, 0.3512, 0.3235, 0.3106, 0.1874, 0.3106, 0.2578, 0.2753, 0.2578, 0.2753, 0.1874, 0.374, 0.4342, 0.374, 0.489, 0.3192, 0.489, 0.3192, 0.4342, 0.3489, 0.1819, 0.3489, 0.2487, 0.2821, 0.2487, 0.2821, 0.1819, 0.3091, 0.1962, 0.3091, 0.2224, 0.2741, 0.2224, 0.2741, 0.1962, 0.3173, 0.41, 0.3173, 0.4306, 0.2626, 0.4306, 0.2626, 0.41, 0.3173, 0.4306, 0.3173, 0.4511, 0.2626, 0.4511, 0.2626, 0.4306, 0.2794, 0.4747, 0.2794, 0.4952, 0.252, 0.4952, 0.252, 0.4747, 0.3493, 0.09273, 0.3493, 0.119, 0.2793, 0.119, 0.2793, 0.09273, 0.6627, 0.7486, 0.6627, 0.7785, 0.6627, 0.7785, 0.6627, 0.7486, 0.4192, 0.198, 0.4192, 0.1717, 0.4892, 0.1717, 0.4892, 0.198, 0.4295, 0.481, 0.4295, 0.4605, 0.4843, 0.4605, 0.4843, 0.481, 0.6095, 0.7486, 0.6095, 0.7785, 0.6228, 0.7785, 0.6228, 0.7486, 0.4577, 0.3984, 0.4577, 0.3779, 0.4851, 0.3779, 0.4851, 0.3984, 0.414, 0.09038, 0.414, 0.06414, 0.484, 0.06414, 0.484, 0.09038, 0.5829, 0.7486, 0.5829, 0.7785, 0.5829, 0.7785, 0.5829, 0.7486, 0.5814, 0.7513, 0.5814, 0.756, 0.5814, 0.7793, 0.5814, 0.7513, 0.5829, 0.7486, 0.5829, 0.7785, 0.5829, 0.7785, 0.5829, 0.7486, 0.3091, 0.09038, 0.3091, 0.06414, 0.3441, 0.06414, 0.3441, 0.09038, 0.3441, 0.09038, 0.3441, 0.06414, 0.414, 0.06414, 0.414, 0.09038, 0.4163, 0.4747, 0.4163, 0.4952, 0.3615, 0.4952, 0.3615, 0.4747, 0.3615, 0.4747, 0.3615, 0.4952, 0.3068, 0.4952, 0.3068, 0.4747, 0.4867, 0.1874, 0.4867, 0.2578, 0.4162, 0.2578, 0.4162, 0.1874, 0.4162, 0.1874, 0.4162, 0.2578, 0.3458, 0.2578, 0.3458, 0.1874, 0.3177, 0.5261, 0.2727, 0.5261, 0.2727, 0.4811, 0.3177, 0.4811, 0.3177, 0.4811, 0.2727, 0.4811, 0.2727, 0.4361, 0.3177, 0.4361, 0.3177, 0.2453, 0.2859, 0.2453, 0.2859, 0.1816, 0.3177, 0.1816, 0.3177, 0.1816, 0.2859, 0.1816, 0.2859, 0.1178, 0.3177, 0.1178, 0.4212, 0.4885, 0.4212, 0.5432, 0.3664, 0.5432, 0.3664, 0.4885, 0.3664, 0.4885, 0.3664, 0.5432, 0.3116, 0.5432, 0.3116, 0.4885, 0.6627, 0.7486, 0.6627, 0.7785, 0.6627, 0.7785, 0.6627, 0.7486, 0.6627, 0.7486, 0.6627, 0.7785, 0.6627, 0.7785, 0.6627, 0.7486, 0.3208, 0.3984, 0.3208, 0.3779, 0.3756, 0.3779, 0.3756, 0.3984, 0.3756, 0.3984, 0.3756, 0.3779, 0.4304, 0.3779, 0.4304, 0.3984, 0.6627, 0.7486, 0.6627, 0.7785, 0.6627, 0.7785, 0.6627, 0.7486, 0.6627, 0.7486, 0.6627, 0.7785, 0.6627, 0.7785, 0.6627, 0.7486, 0.4542, 0.09273, 0.4542, 0.119, 0.4192, 0.119, 0.4192, 0.09273, 0.4192, 0.09273, 0.4192, 0.119, 0.3493, 0.119, 0.3493, 0.09273, 0.4491, 0.1819, 0.4491, 0.2487, 0.4157, 0.2487, 0.4157, 0.1819, 0.4157, 0.1819, 0.4157, 0.2487, 0.3489, 0.2487, 0.3489, 0.1819, 0.4561, 0.4342, 0.4561, 0.489, 0.4287, 0.489, 0.4287, 0.4342, 0.4287, 0.4342, 0.4287, 0.489, 0.374, 0.489, 0.374, 0.4342, 0.5896, 0.7536, 0.5829, 0.7536, 0.5829, 0.7785, 0.5896, 0.7785, 0.3512, 0.4293, 0.3247, 0.4293, 0.3247, 0.3764, 0.3512, 0.3764, 0.3495, 0.2126, 0.2878, 0.2126, 0.2878, 0.1818, 0.3495, 0.1818, 0.3495, 0.1818, 0.2878, 0.1818, 0.2878, 0.1202, 0.3495, 0.1202, 0.5829, 0.7486, 0.5829, 0.7785, 0.5829, 0.7785, 0.5829, 0.7486, 0.5829, 0.7486, 0.5829, 0.7785, 0.5829, 0.7785, 0.5829, 0.7486, 0.4834, 0.4293, 0.4305, 0.4293, 0.4305, 0.3764, 0.4834, 0.3764, 0.4305, 0.4293, 0.3776, 0.4293, 0.3776, 0.3764, 0.4305, 0.3764, 0.4834, 0.4557, 0.4305, 0.4557, 0.4305, 0.4293, 0.4834, 0.4293, 0.4305, 0.4557, 0.3776, 0.4557, 0.3776, 0.4293, 0.4305, 0.4293, 0.4287, 0.3521, 0.4287, 0.3795, 0.374, 0.3795, 0.374, 0.3521, 0.4287, 0.3795, 0.4287, 0.4342, 0.374, 0.4342, 0.374, 0.3795, 0.4561, 0.3521, 0.4561, 0.3795, 0.4287, 0.3795, 0.4287, 0.3521, 0.4561, 0.3795, 0.4561, 0.4342, 0.4287, 0.4342, 0.4287, 0.3795, 0.477, 0.1816, 0.4133, 0.1816, 0.4133, 0.1178, 0.477, 0.1178, 0.4133, 0.1816, 0.3496, 0.1816, 0.3496, 0.1178, 0.4133, 0.1178, 0.477, 0.2453, 0.4133, 0.2453, 0.4133, 0.1816, 0.477, 0.1816, 0.4133, 0.2453, 0.3496, 0.2453, 0.3496, 0.1816, 0.4133, 0.1816, 0.4162, 0.08171, 0.4162, 0.1169, 0.3458, 0.1169, 0.3458, 0.08171, 0.4162, 0.1169, 0.4162, 0.1874, 0.3458, 0.1874, 0.3458, 0.1169, 0.4867, 0.08171, 0.4867, 0.1169, 0.4162, 0.1169, 0.4162, 0.08171, 0.4867, 0.1169, 0.4867, 0.1874, 0.4162, 0.1874, 0.4162, 0.1169, 0.5876, 0.7513, 0.5876, 0.756, 0.5938, 0.7793, 0.5938, 0.7513, 0.5962, 0.7486, 0.5962, 0.7785, 0.6095, 0.7785, 0.6095, 0.7486, 0.3474, 0.481, 0.3474, 0.4605, 0.3747, 0.4605, 0.3747, 0.481, 0.3747, 0.481, 0.3747, 0.4605, 0.4295, 0.4605, 0.4295, 0.481, 0.484, 0.1962, 0.484, 0.2224, 0.414, 0.2224, 0.414, 0.1962, 0.414, 0.1962, 0.414, 0.2224, 0.3441, 0.2224, 0.3441, 0.1962, 0.374, 0.3521, 0.374, 0.3795, 0.3192, 0.3795, 0.3192, 0.3521, 0.374, 0.3795, 0.374, 0.4342, 0.3192, 0.4342, 0.3192, 0.3795, 0.3106, 0.08171, 0.3106, 0.1169, 0.2753, 0.1169, 0.2753, 0.08171, 0.3106, 0.1169, 0.3106, 0.1874, 0.2753, 0.1874, 0.2753, 0.1169, 0.4834, 0.3764, 0.4305, 0.3764, 0.4305, 0.3235, 0.4834, 0.3235, 0.4305, 0.3764, 0.3776, 0.3764, 0.3776, 0.3235, 0.4305, 0.3235, 0.477, 0.08597, 0.4133, 0.08597, 0.4133, 0.05411, 0.477, 0.05411, 0.4133, 0.08597, 0.3496, 0.08597, 0.3496, 0.05411, 0.4133, 0.05411, 0.484, 0.2224, 0.484, 0.2487, 0.414, 0.2487, 0.414, 0.2224, 0.414, 0.2224, 0.414, 0.2487, 0.3441, 0.2487, 0.3441, 0.2224, 0.4728, 0.1818, 0.4111, 0.1818, 0.4111, 0.1202, 0.4728, 0.1202, 0.4111, 0.1818, 0.3495, 0.1818, 0.3495, 0.1202, 0.4111, 0.1202, 0.4728, 0.2126, 0.4111, 0.2126, 0.4111, 0.1818, 0.4728, 0.1818, 0.4111, 0.2126, 0.3495, 0.2126, 0.3495, 0.1818, 0.4111, 0.1818, 0.4157, 0.04837, 0.4157, 0.1151, 0.3489, 0.1151, 0.3489, 0.04837, 0.4157, 0.1151, 0.4157, 0.1819, 0.3489, 0.1819, 0.3489, 0.1151, 0.4491, 0.04837, 0.4491, 0.1151, 0.4157, 0.1151, 0.4157, 0.04837, 0.4491, 0.1151, 0.4491, 0.1819, 0.4157, 0.1819, 0.4157, 0.1151, 0.3664, 0.3789, 0.3664, 0.4337, 0.3116, 0.4337, 0.3116, 0.3789, 0.3664, 0.4337, 0.3664, 0.4885, 0.3116, 0.4885, 0.3116, 0.4337, 0.4212, 0.3789, 0.4212, 0.4337, 0.3664, 0.4337, 0.3664, 0.3789, 0.4212, 0.4337, 0.4212, 0.4885, 0.3664, 0.4885, 0.3664, 0.4337, 0.4076, 0.4811, 0.3627, 0.4811, 0.3627, 0.4361, 0.4076, 0.4361, 0.3627, 0.4811, 0.3177, 0.4811, 0.3177, 0.4361, 0.3627, 0.4361, 0.4076, 0.5261, 0.3627, 0.5261, 0.3627, 0.4811, 0.4076, 0.4811, 0.3627, 0.5261, 0.3177, 0.5261, 0.3177, 0.4811, 0.3627, 0.4811, 0.2793, 0.198, 0.2793, 0.1717, 0.3493, 0.1717, 0.3493, 0.198, 0.3493, 0.198, 0.3493, 0.1717, 0.4192, 0.1717, 0.4192, 0.198, 0.4269, 0.4306, 0.4269, 0.4511, 0.3721, 0.4511, 0.3721, 0.4306, 0.3721, 0.4306, 0.3721, 0.4511, 0.3173, 0.4511, 0.3173, 0.4306, 0.4269, 0.41, 0.4269, 0.4306, 0.3721, 0.4306, 0.3721, 0.41, 0.3721, 0.41, 0.3721, 0.4306, 0.3173, 0.4306, 0.3173, 0.41, 0.3489, 0.04837, 0.3489, 0.1151, 0.2821, 0.1151, 0.2821, 0.04837, 0.3489, 0.1151, 0.3489, 0.1819, 0.2821, 0.1819, 0.2821, 0.1151, 0.4728, 0.1202, 0.4111, 0.1202, 0.4111, 0.0585, 0.4728, 0.0585, 0.4111, 0.1202, 0.3495, 0.1202, 0.3495, 0.0585, 0.4111, 0.0585, 0.4076, 0.4136, 0.3627, 0.4136, 0.3627, 0.3911, 0.4076, 0.3911, 0.3627, 0.4136, 0.3177, 0.4136, 0.3177, 0.3911, 0.3627, 0.3911, 0.2843, 0.3789, 0.2843, 0.4337, 0.2569, 0.4337, 0.2569, 0.3789, 0.2843, 0.4337, 0.2843, 0.4885, 0.2569, 0.4885, 0.2569, 0.4337, 0.6228, 0.7486, 0.6228, 0.7785, 0.6361, 0.7785, 0.6361, 0.7486, 0.6361, 0.7486, 0.6361, 0.7785, 0.6494, 0.7785, 0.6494, 0.7486, 0.3116, 0.4337, 0.3116, 0.4885, 0.2843, 0.4885, 0.2843, 0.4337, 0.3116, 0.3789, 0.3116, 0.4337, 0.2843, 0.4337, 0.2843, 0.3789, 0.6494, 0.7785, 0.6361, 0.7785, 0.6361, 0.7536, 0.6494, 0.7536, 0.6627, 0.7785, 0.6494, 0.7785, 0.6494, 0.7536, 0.6627, 0.7536, 0.6095, 0.7785, 0.5962, 0.7785, 0.5962, 0.7536, 0.6095, 0.7536, 0.6228, 0.7785, 0.6095, 0.7785, 0.6095, 0.7536, 0.6228, 0.7536, 0.3458, 0.1169, 0.3458, 0.1874, 0.3106, 0.1874, 0.3106, 0.1169, 0.3458, 0.08171, 0.3458, 0.1169, 0.3106, 0.1169, 0.3106, 0.08171, 0.2741, 0.09038, 0.2741, 0.06414, 0.3091, 0.06414, 0.3091, 0.09038, 0.2741, 0.06414, 0.2741, 0.0379, 0.3091, 0.0379, 0.3091, 0.06414, 0.3068, 0.4747, 0.3068, 0.4952, 0.2794, 0.4952, 0.2794, 0.4747, 0.3458, 0.1874, 0.3458, 0.2578, 0.3106, 0.2578, 0.3106, 0.1874, 0.6361, 0.7785, 0.6228, 0.7785, 0.6228, 0.7536, 0.6361, 0.7536, 0.5896, 0.7785, 0.5829, 0.7785, 0.5829, 0.7536, 0.5896, 0.7536, 0.3116, 0.4885, 0.3116, 0.5432, 0.2843, 0.5432, 0.2843, 0.4885, 0.656, 0.7513, 0.656, 0.7793, 0.656, 0.756, 0.656, 0.7513, 0.4825, 0.1151, 0.4825, 0.1819, 0.4491, 0.1819, 0.4491, 0.1151, 0.4825, 0.04837, 0.4825, 0.1151, 0.4491, 0.1151, 0.4491, 0.04837, 0.4111, 0.2435, 0.3495, 0.2435, 0.3495, 0.2126, 0.4111, 0.2126, 0.4728, 0.2435, 0.4111, 0.2435, 0.4111, 0.2126, 0.4728, 0.2126, 0.4835, 0.3795, 0.4835, 0.4342, 0.4561, 0.4342, 0.4561, 0.3795, 0.4835, 0.3521, 0.4835, 0.3795, 0.4561, 0.3795, 0.4561, 0.3521, 0.4305, 0.4822, 0.3776, 0.4822, 0.3776, 0.4557, 0.4305, 0.4557, 0.4834, 0.4822, 0.4305, 0.4822, 0.4305, 0.4557, 0.4834, 0.4557, 0.3495, 0.2435, 0.2878, 0.2435, 0.2878, 0.2126, 0.3495, 0.2126, 0.3512, 0.4822, 0.3247, 0.4822, 0.3247, 0.4557, 0.3512, 0.4557, 0.4835, 0.4342, 0.4835, 0.489, 0.4561, 0.489, 0.4561, 0.4342, 0.4825, 0.1819, 0.4825, 0.2487, 0.4491, 0.2487, 0.4491, 0.1819, 0.4892, 0.09273, 0.4892, 0.119, 0.4542, 0.119, 0.4542, 0.09273, 0.6627, 0.7486, 0.6627, 0.7785, 0.6627, 0.7785, 0.6627, 0.7486, 0.4304, 0.3984, 0.4304, 0.3779, 0.4577, 0.3779, 0.4577, 0.3984, 0.5814, 0.7513, 0.5814, 0.7793, 0.5814, 0.756, 0.5814, 0.7513, 0.5962, 0.7785, 0.5896, 0.7536, 0.5896, 0.7536, 0.5962, 0.7785, 0.4835, 0.3247, 0.4835, 0.3521, 0.4561, 0.3521, 0.4561, 0.3247, 0.5962, 0.7785, 0.5896, 0.7785, 0.5896, 0.7536, 0.5962, 0.7536, 0.3458, 0.04648, 0.3458, 0.08171, 0.3106, 0.08171, 0.3106, 0.04648, 0.3106, 0.04648, 0.3106, 0.08171, 0.2753, 0.08171, 0.2753, 0.04648, 0.374, 0.3247, 0.374, 0.3521, 0.3192, 0.3521, 0.3192, 0.3247, 0.32, 0.481, 0.32, 0.4605, 0.3474, 0.4605, 0.3474, 0.481, 0.32, 0.4605, 0.32, 0.4399, 0.3474, 0.4399, 0.3474, 0.4605, 0.4867, 0.04648, 0.4867, 0.08171, 0.4162, 0.08171, 0.4162, 0.04648, 0.4162, 0.04648, 0.4162, 0.08171, 0.3458, 0.08171, 0.3458, 0.04648, 0.4561, 0.3247, 0.4561, 0.3521, 0.4287, 0.3521, 0.4287, 0.3247, 0.4287, 0.3247, 0.4287, 0.3521, 0.374, 0.3521, 0.374, 0.3247, 0.3776, 0.4293, 0.3512, 0.4293, 0.3512, 0.3764, 0.3776, 0.3764, 0.5962, 0.7785, 0.5896, 0.7536, 0.5962, 0.7785, 0.3496, 0.1816, 0.3177, 0.1816, 0.3177, 0.1178, 0.3496, 0.1178, 0.3496, 0.2453, 0.3177, 0.2453, 0.3177, 0.1816, 0.3496, 0.1816, 0.3441, 0.1962, 0.3441, 0.2224, 0.3091, 0.2224, 0.3091, 0.1962, 0.3776, 0.3764, 0.3512, 0.3764, 0.3512, 0.3235, 0.3776, 0.3235, 0.3496, 0.08597, 0.3177, 0.08597, 0.3177, 0.05411, 0.3496, 0.05411, 0.3441, 0.2224, 0.3441, 0.2487, 0.3091, 0.2487, 0.3091, 0.2224, 0.5962, 0.7785, 0.5896, 0.7536, 0.5896, 0.7785])
me_cube_000.materials.append(mat_grass)
me_cube_000.use_remesh_preserve_volume = False
me_cube_000.use_remesh_preserve_attributes = False
me_cube_000.use_mirror_vertex_groups = False
me_cube_000.update()
me_cube_001 = bpy.data.meshes.new('Cube.001')
me_cube_001.from_pydata([(-8.0, -8.0, -2.0), (-8.0, -8.0, 0.0), (-8.0, 8.0, -2.0), (-8.0, 8.0, 0.0), (8.0, -8.0, -2.0), (8.0, -8.0, 0.0), (8.0, 8.0, -2.0), (8.0, 8.0, 0.0), (-8.0, 0.0, -2.0), (-8.0, -8.0, -1.0), (-8.0, 0.0, 0.0), (-8.0, 8.0, -1.0), (0.0, 8.0, -2.0), (0.0, 8.0, 0.0), (8.0, 8.0, -1.0), (8.0, 0.0, -2.0), (8.0, 0.0, 5.0), (8.0, -8.0, -1.0), (0.0, -8.0, -2.0), (0.0, -8.0, 0.0), (0.0, 0.0, 2.0), (0.0, 0.0, -2.0), (0.0, -8.0, -1.0), (8.0, 0.0, -1.0), (0.0, 8.0, -1.0), (-8.0, 0.0, -1.0), (-2.667, 8.0, -2.0), (-5.333, 8.0, -2.0), (-2.667, -8.0, 0.0), (-5.333, -8.0, 0.0), (-5.333, 8.0, 0.0), (-2.667, 8.0, 0.0), (-5.333, -8.0, -2.0), (-2.667, -8.0, -2.0), (-5.333, 0.0, 0.0), (-2.667, 0.0, 1.0), (-2.667, 0.0, -2.0), (-5.333, 0.0, -2.0), (-2.667, -8.0, -1.0), (-5.333, -8.0, -1.0), (-5.333, 8.0, -1.0), (-2.667, 8.0, -1.0), (2.667, 8.0, 0.0), (5.333, 8.0, 0.0), (2.667, -8.0, -2.0), (5.333, -8.0, -2.0), (5.333, 8.0, -2.0), (2.667, 8.0, -2.0), (5.333, -8.0, 0.0), (2.667, -8.0, 0.0), (2.667, 0.0, 3.0), (5.333, 0.0, 4.0), (5.333, 0.0, -2.0), (2.667, 0.0, -2.0), (5.333, -8.0, -1.0), (2.667, -8.0, -1.0), (2.667, 8.0, -1.0), (5.333, 8.0, -1.0), (-8.0, 2.667, 0.0), (-8.0, 5.333, 0.0), (8.0, 2.667, -2.0), (8.0, 5.333, -2.0), (-8.0, 5.333, -2.0), (-8.0, 2.667, -2.0), (8.0, 5.333, 5.0), (8.0, 2.667, 5.0), (0.0, 5.333, 2.0), (0.0, 2.667, 2.0), (0.0, 5.333, -2.0), (0.0, 2.667, -2.0), (8.0, 5.333, -1.0), (8.0, 2.667, -1.0), (-8.0, 2.667, -1.0), (-8.0, 5.333, -1.0), (-5.333, 5.333, -2.0), (-5.333, 2.667, -2.0), (-2.667, 5.333, -2.0), (-2.667, 2.667, -2.0), (-2.667, 5.333, 1.0), (-2.667, 2.667, 1.0), (-5.333, 5.333, 0.0), (-5.333, 2.667, 0.0), (2.667, 5.333, -2.0), (2.667, 2.667, -2.0), (5.333, 5.333, -2.0), (5.333, 2.667, -2.0), (5.333, 5.333, 4.0), (5.333, 2.667, 4.0), (2.667, 5.333, 3.0), (2.667, 2.667, 3.0), (-8.0, -2.667, -2.0), (-8.0, -5.333, -2.0), (8.0, -2.667, 5.0), (8.0, -5.333, 5.0), (-8.0, -5.333, 0.0), (-8.0, -2.667, 0.0), (8.0, -5.333, -2.0), (8.0, -2.667, -2.0), (0.0, -2.667, 2.0), (0.0, -5.333, 2.0), (0.0, -2.667, -2.0), (0.0, -5.333, -2.0), (8.0, -2.667, -1.0), (8.0, -5.333, -1.0), (-8.0, -5.333, -1.0), (-8.0, -2.667, -1.0), (-5.333, -2.667, -2.0), (-5.333, -5.333, -2.0), (-2.667, -2.667, -2.0), (-2.667, -5.333, -2.0), (-2.667, -2.667, 1.0), (-2.667, -5.333, 1.0), (-5.333, -2.667, 0.0), (-5.333, -5.333, 0.0), (5.333, -2.667, 4.0), (5.333, -5.333, 4.0), (2.667, -2.667, 3.0), (2.667, -5.333, 3.0), (2.667, -2.667, -2.0), (2.667, -5.333, -2.0), (5.333, -2.667, -2.0), (5.333, -5.333, -2.0), (-8.0, 6.667, 0.0), (8.0, 6.667, -2.0), (-8.0, 6.667, -1.0), (-8.0, 6.667, -2.0), (8.0, 6.667, 0.0), (0.0, 6.667, 0.0), (0.0, 6.667, -2.0), (8.0, 6.667, -1.0), (-5.333, 6.667, -2.0), (-2.667, 6.667, -2.0), (-2.667, 6.667, 0.0), (-5.333, 6.667, 0.0), (2.667, 6.667, -2.0), (5.333, 6.667, -2.0), (5.333, 6.667, 0.0), (2.667, 6.667, 0.0), (-8.0, -6.667, -2.0), (8.0, -6.667, 0.0), (0.0, -6.667, 0.0), (0.0, -6.667, -2.0), (8.0, -6.667, -1.0), (-5.333, -6.667, -2.0), (-2.667, -6.667, -2.0), (-2.667, -6.667, 0.0), (-5.333, -6.667, 0.0), (5.333, -6.667, 0.0), (2.667, -6.667, 0.0), (2.667, -6.667, -2.0), (5.333, -6.667, -2.0), (-8.0, -6.667, 0.0), (8.0, -6.667, -2.0), (-8.0, -6.667, -1.0), (-6.667, 8.0, -2.0), (-6.667, -8.0, 0.0), (-6.667, 0.0, -2.0), (-6.667, -8.0, -1.0), (-6.667, 8.0, 0.0), (-6.667, -8.0, -2.0), (-6.667, 0.0, 0.0), (-6.667, 8.0, -1.0), (-6.667, 5.333, -2.0), (-6.667, 2.667, -2.0), (-6.667, 5.333, 0.0), (-6.667, 2.667, 0.0), (-6.667, -2.667, -2.0), (-6.667, -5.333, -2.0), (-6.667, -2.667, 0.0), (-6.667, -5.333, 0.0), (-6.667, 6.667, 0.0), (-6.667, 6.667, -2.0), (-6.667, -6.667, -2.0), (-6.667, -6.667, 0.0)], [], [(124, 122, 3, 11), (57, 43, 7, 14), (142, 139, 5, 17), (157, 155, 1, 9), (150, 152, 4, 45), (173, 151, 1, 155), (148, 140, 19, 49), (89, 67, 20, 50), (165, 58, 10, 160), (144, 141, 18, 33), (77, 69, 21, 36), (85, 60, 15, 52), (159, 157, 9, 0), (44, 55, 22, 18), (55, 49, 19, 22), (152, 142, 17, 4), (60, 71, 23, 15), (71, 65, 16, 23), (46, 57, 14, 6), (26, 41, 24, 12), (41, 31, 13, 24), (125, 124, 11, 2), (90, 105, 25, 8), (105, 95, 10, 25), (161, 158, 30, 40), (40, 30, 31, 41), (154, 161, 40, 27), (27, 40, 41, 26), (18, 22, 38, 33), (33, 38, 39, 32), (163, 75, 37, 156), (75, 77, 36, 37), (172, 143, 32, 159), (143, 144, 33, 32), (67, 79, 35, 20), (79, 81, 34, 35), (140, 145, 28, 19), (145, 146, 29, 28), (22, 19, 28, 38), (38, 28, 29, 39), (12, 24, 56, 47), (47, 56, 57, 46), (17, 5, 48, 54), (54, 48, 49, 55), (4, 17, 54, 45), (45, 54, 55, 44), (69, 83, 53, 21), (83, 85, 52, 53), (65, 87, 51, 16), (87, 89, 50, 51), (139, 147, 48, 5), (147, 148, 49, 48), (141, 149, 44, 18), (149, 150, 45, 44), (24, 13, 42, 56), (56, 42, 43, 57), (136, 137, 88, 86), (86, 88, 89, 87), (126, 136, 86, 64), (64, 86, 87, 65), (134, 135, 84, 82), (82, 84, 85, 83), (128, 134, 82, 68), (68, 82, 83, 69), (132, 133, 80, 78), (78, 80, 81, 79), (127, 132, 78, 66), (66, 78, 79, 67), (130, 131, 76, 74), (74, 76, 77, 75), (171, 130, 74, 162), (162, 74, 75, 163), (8, 25, 72, 63), (63, 72, 73, 62), (129, 126, 64, 70), (70, 64, 65, 71), (123, 129, 70, 61), (61, 70, 71, 60), (135, 123, 61, 84), (84, 61, 60, 85), (131, 128, 68, 76), (76, 68, 69, 77), (170, 122, 59, 164), (164, 59, 58, 165), (137, 127, 66, 88), (88, 66, 67, 89), (25, 10, 58, 72), (72, 58, 59, 73), (53, 52, 120, 118), (118, 120, 121, 119), (21, 53, 118, 100), (100, 118, 119, 101), (51, 50, 116, 114), (114, 116, 117, 115), (16, 51, 114, 92), (92, 114, 115, 93), (35, 34, 112, 110), (110, 112, 113, 111), (20, 35, 110, 98), (98, 110, 111, 99), (37, 36, 108, 106), (106, 108, 109, 107), (156, 37, 106, 166), (166, 106, 107, 167), (153, 151, 94, 104), (104, 94, 95, 105), (138, 153, 104, 91), (91, 104, 105, 90), (15, 23, 102, 97), (97, 102, 103, 96), (36, 21, 100, 108), (108, 100, 101, 109), (50, 20, 98, 116), (116, 98, 99, 117), (160, 10, 95, 168), (168, 95, 94, 169), (52, 15, 97, 120), (120, 97, 96, 121), (23, 16, 92, 102), (102, 92, 93, 103), (42, 13, 127, 137), (158, 3, 122, 170), (26, 12, 128, 131), (46, 6, 123, 135), (6, 14, 129, 123), (14, 7, 126, 129), (154, 27, 130, 171), (27, 26, 131, 130), (13, 31, 132, 127), (31, 30, 133, 132), (12, 47, 134, 128), (47, 46, 135, 134), (7, 43, 136, 126), (43, 42, 137, 136), (62, 73, 124, 125), (73, 59, 122, 124), (0, 9, 153, 138), (9, 1, 151, 153), (119, 121, 150, 149), (101, 119, 149, 141), (115, 117, 148, 147), (93, 115, 147, 139), (111, 113, 146, 145), (99, 111, 145, 140), (107, 109, 144, 143), (167, 107, 143, 172), (96, 103, 142, 152), (109, 101, 141, 144), (117, 99, 140, 148), (169, 94, 151, 173), (121, 96, 152, 150), (103, 93, 139, 142), (113, 169, 173, 146), (91, 167, 172, 138), (2, 154, 171, 125), (30, 158, 170, 133), (112, 168, 169, 113), (34, 160, 168, 112), (90, 166, 167, 91), (8, 156, 166, 90), (80, 164, 165, 81), (133, 170, 164, 80), (62, 162, 163, 63), (125, 171, 162, 62), (138, 172, 159, 0), (63, 163, 156, 8), (2, 11, 161, 154), (11, 3, 158, 161), (32, 39, 157, 159), (81, 165, 160, 34), (146, 173, 155, 29), (39, 29, 155, 157)])
_uv = me_cube_001.uv_layers.new(name='TextureAtlas')
_uv.uv.foreach_set('vector', [0.4551, 0.3803, 0.4551, 0.3599, 0.4823, 0.3599, 0.4823, 0.3803, 0.4192, 0.1717, 0.4192, 0.1455, 0.4892, 0.1455, 0.4892, 0.1717, 0.2781, 0.4967, 0.2781, 0.5171, 0.251, 0.5171, 0.251, 0.4967, 0.3091, 0.2224, 0.3091, 0.2487, 0.2741, 0.2487, 0.2741, 0.2224, 0.283, 0.49, 0.283, 0.5443, 0.2558, 0.5443, 0.2558, 0.49, 0.3177, 0.08597, 0.2859, 0.08597, 0.2859, 0.05411, 0.3177, 0.05411, 0.3161, 0.4157, 0.2715, 0.4157, 0.2715, 0.3934, 0.3161, 0.3934, 0.3495, 0.1202, 0.2878, 0.1202, 0.2878, 0.0585, 0.3495, 0.0585, 0.3493, 0.3788, 0.3231, 0.3788, 0.3231, 0.3263, 0.3493, 0.3263, 0.3106, 0.1874, 0.3106, 0.2578, 0.2753, 0.2578, 0.2753, 0.1874, 0.372, 0.4362, 0.372, 0.4905, 0.3176, 0.4905, 0.3176, 0.4362, 0.3489, 0.1819, 0.3489, 0.2487, 0.2821, 0.2487, 0.2821, 0.1819, 0.3091, 0.1962, 0.3091, 0.2224, 0.2741, 0.2224, 0.2741, 0.1962, 0.3158, 0.4122, 0.3158, 0.4326, 0.2614, 0.4326, 0.2614, 0.4122, 0.3158, 0.4326, 0.3158, 0.4529, 0.2614, 0.4529, 0.2614, 0.4326, 0.2781, 0.4763, 0.2781, 0.4967, 0.251, 0.4967, 0.251, 0.4763, 0.3493, 0.09273, 0.3493, 0.119, 0.2793, 0.119, 0.2793, 0.09273, 0.5829, 0.7486, 0.5829, 0.7785, 0.5829, 0.7785, 0.5829, 0.7486, 0.4192, 0.198, 0.4192, 0.1717, 0.4892, 0.1717, 0.4892, 0.198, 0.4271, 0.4826, 0.4271, 0.4622, 0.4814, 0.4622, 0.4814, 0.4826, 0.4271, 0.4622, 0.4271, 0.4418, 0.4814, 0.4418, 0.4814, 0.4622, 0.4551, 0.4007, 0.4551, 0.3803, 0.4823, 0.3803, 0.4823, 0.4007, 0.414, 0.09038, 0.414, 0.06414, 0.484, 0.06414, 0.484, 0.09038, 0.414, 0.06414, 0.414, 0.0379, 0.484, 0.0379, 0.484, 0.06414, 0.3456, 0.4622, 0.3456, 0.4418, 0.3727, 0.4418, 0.3727, 0.4622, 0.3727, 0.4622, 0.3727, 0.4418, 0.4271, 0.4418, 0.4271, 0.4622, 0.3456, 0.4826, 0.3456, 0.4622, 0.3727, 0.4622, 0.3727, 0.4826, 0.3727, 0.4826, 0.3727, 0.4622, 0.4271, 0.4622, 0.4271, 0.4826, 0.484, 0.1962, 0.484, 0.2224, 0.414, 0.2224, 0.414, 0.1962, 0.414, 0.1962, 0.414, 0.2224, 0.3441, 0.2224, 0.3441, 0.1962, 0.372, 0.3547, 0.372, 0.3818, 0.3176, 0.3818, 0.3176, 0.3547, 0.372, 0.3818, 0.372, 0.4362, 0.3176, 0.4362, 0.3176, 0.3818, 0.3106, 0.08171, 0.3106, 0.1169, 0.2753, 0.1169, 0.2753, 0.08171, 0.3106, 0.1169, 0.3106, 0.1874, 0.2753, 0.1874, 0.2753, 0.1169, 0.4805, 0.3788, 0.4281, 0.3788, 0.4281, 0.3263, 0.4805, 0.3263, 0.4281, 0.3788, 0.3756, 0.3788, 0.3756, 0.3263, 0.4281, 0.3263, 0.477, 0.08597, 0.4133, 0.08597, 0.4133, 0.05411, 0.477, 0.05411, 0.4133, 0.08597, 0.3496, 0.08597, 0.3496, 0.05411, 0.4133, 0.05411, 0.484, 0.2224, 0.484, 0.2487, 0.414, 0.2487, 0.414, 0.2224, 0.414, 0.2224, 0.414, 0.2487, 0.3441, 0.2487, 0.3441, 0.2224, 0.2793, 0.198, 0.2793, 0.1717, 0.3493, 0.1717, 0.3493, 0.198, 0.3493, 0.198, 0.3493, 0.1717, 0.4192, 0.1717, 0.4192, 0.198, 0.4245, 0.4326, 0.4245, 0.4529, 0.3701, 0.4529, 0.3701, 0.4326, 0.3701, 0.4326, 0.3701, 0.4529, 0.3158, 0.4529, 0.3158, 0.4326, 0.4245, 0.4122, 0.4245, 0.4326, 0.3701, 0.4326, 0.3701, 0.4122, 0.3701, 0.4122, 0.3701, 0.4326, 0.3158, 0.4326, 0.3158, 0.4122, 0.3489, 0.04837, 0.3489, 0.1151, 0.2821, 0.1151, 0.2821, 0.04837, 0.3489, 0.1151, 0.3489, 0.1819, 0.2821, 0.1819, 0.2821, 0.1151, 0.4728, 0.1202, 0.4111, 0.1202, 0.4111, 0.0585, 0.4728, 0.0585, 0.4111, 0.1202, 0.3495, 0.1202, 0.3495, 0.0585, 0.4111, 0.0585, 0.4054, 0.4157, 0.3607, 0.4157, 0.3607, 0.3934, 0.4054, 0.3934, 0.3607, 0.4157, 0.3161, 0.4157, 0.3161, 0.3934, 0.3607, 0.3934, 0.283, 0.3813, 0.283, 0.4356, 0.2558, 0.4356, 0.2558, 0.3813, 0.283, 0.4356, 0.283, 0.49, 0.2558, 0.49, 0.2558, 0.4356, 0.2793, 0.1717, 0.2793, 0.1455, 0.3493, 0.1455, 0.3493, 0.1717, 0.3493, 0.1717, 0.3493, 0.1455, 0.4192, 0.1455, 0.4192, 0.1717, 0.5696, 0.7536, 0.5563, 0.7536, 0.5563, 0.7685, 0.5696, 0.7735, 0.4111, 0.1818, 0.3495, 0.1818, 0.3495, 0.1202, 0.4111, 0.1202, 0.5829, 0.7536, 0.5696, 0.7536, 0.5696, 0.7735, 0.5829, 0.7785, 0.4728, 0.1818, 0.4111, 0.1818, 0.4111, 0.1202, 0.4728, 0.1202, 0.4491, 0.1151, 0.4491, 0.1819, 0.4157, 0.1819, 0.4157, 0.1151, 0.4157, 0.1151, 0.4157, 0.1819, 0.3489, 0.1819, 0.3489, 0.1151, 0.4491, 0.04837, 0.4491, 0.1151, 0.4157, 0.1151, 0.4157, 0.04837, 0.4157, 0.04837, 0.4157, 0.1151, 0.3489, 0.1151, 0.3489, 0.04837, 0.5297, 0.7536, 0.5164, 0.7536, 0.5164, 0.7536, 0.5297, 0.7585, 0.4281, 0.4313, 0.3756, 0.4313, 0.3756, 0.3788, 0.4281, 0.3788, 0.543, 0.7536, 0.5297, 0.7536, 0.5297, 0.7585, 0.543, 0.7635, 0.4805, 0.4313, 0.4281, 0.4313, 0.4281, 0.3788, 0.4805, 0.3788, 0.4535, 0.3818, 0.4535, 0.4362, 0.4263, 0.4362, 0.4263, 0.3818, 0.4263, 0.3818, 0.4263, 0.4362, 0.372, 0.4362, 0.372, 0.3818, 0.4535, 0.3547, 0.4535, 0.3818, 0.4263, 0.3818, 0.4263, 0.3547, 0.4263, 0.3547, 0.4263, 0.3818, 0.372, 0.3818, 0.372, 0.3547, 0.3192, 0.4007, 0.3192, 0.3803, 0.3736, 0.3803, 0.3736, 0.4007, 0.3736, 0.4007, 0.3736, 0.3803, 0.4279, 0.3803, 0.4279, 0.4007, 0.4542, 0.119, 0.4542, 0.1452, 0.4192, 0.1452, 0.4192, 0.119, 0.5829, 0.7486, 0.5829, 0.7785, 0.5829, 0.7785, 0.5829, 0.7486, 0.4542, 0.09273, 0.4542, 0.119, 0.4192, 0.119, 0.4192, 0.09273, 0.4192, 0.09273, 0.4192, 0.119, 0.3493, 0.119, 0.3493, 0.09273, 0.4491, 0.1819, 0.4491, 0.2487, 0.4157, 0.2487, 0.4157, 0.1819, 0.4157, 0.1819, 0.4157, 0.2487, 0.3489, 0.2487, 0.3489, 0.1819, 0.4535, 0.4362, 0.4535, 0.4905, 0.4263, 0.4905, 0.4263, 0.4362, 0.4263, 0.4362, 0.4263, 0.4905, 0.372, 0.4905, 0.372, 0.4362, 0.3493, 0.4575, 0.3231, 0.4575, 0.3231, 0.4313, 0.3493, 0.4313, 0.3493, 0.4313, 0.3231, 0.4313, 0.3231, 0.3788, 0.3493, 0.3788, 0.5563, 0.7536, 0.543, 0.7536, 0.543, 0.7635, 0.5563, 0.7685, 0.3495, 0.1818, 0.2878, 0.1818, 0.2878, 0.1202, 0.3495, 0.1202, 0.3192, 0.3803, 0.3192, 0.3599, 0.3736, 0.3599, 0.3736, 0.3803, 0.3736, 0.3803, 0.3736, 0.3599, 0.4279, 0.3599, 0.4279, 0.3803, 0.4188, 0.4356, 0.4188, 0.49, 0.3645, 0.49, 0.3645, 0.4356, 0.3645, 0.4356, 0.3645, 0.49, 0.3101, 0.49, 0.3101, 0.4356, 0.4188, 0.3813, 0.4188, 0.4356, 0.3645, 0.4356, 0.3645, 0.3813, 0.3645, 0.3813, 0.3645, 0.4356, 0.3101, 0.4356, 0.3101, 0.3813, 0.3607, 0.5273, 0.3161, 0.5273, 0.3161, 0.4827, 0.3607, 0.4827, 0.3607, 0.4827, 0.3161, 0.4827, 0.3161, 0.4381, 0.3607, 0.4381, 0.4054, 0.5273, 0.3607, 0.5273, 0.3607, 0.4827, 0.4054, 0.4827, 0.4054, 0.4827, 0.3607, 0.4827, 0.3607, 0.4381, 0.4054, 0.4381, 0.4133, 0.2453, 0.3496, 0.2453, 0.3496, 0.1816, 0.4133, 0.1816, 0.4133, 0.1816, 0.3496, 0.1816, 0.3496, 0.1178, 0.4133, 0.1178, 0.477, 0.2453, 0.4133, 0.2453, 0.4133, 0.1816, 0.477, 0.1816, 0.477, 0.1816, 0.4133, 0.1816, 0.4133, 0.1178, 0.477, 0.1178, 0.4867, 0.1169, 0.4867, 0.1874, 0.4162, 0.1874, 0.4162, 0.1169, 0.4162, 0.1169, 0.4162, 0.1874, 0.3458, 0.1874, 0.3458, 0.1169, 0.4867, 0.08171, 0.4867, 0.1169, 0.4162, 0.1169, 0.4162, 0.08171, 0.4162, 0.08171, 0.4162, 0.1169, 0.3458, 0.1169, 0.3458, 0.08171, 0.3091, 0.06414, 0.3091, 0.0379, 0.3441, 0.0379, 0.3441, 0.06414, 0.3441, 0.06414, 0.3441, 0.0379, 0.414, 0.0379, 0.414, 0.06414, 0.3091, 0.09038, 0.3091, 0.06414, 0.3441, 0.06414, 0.3441, 0.09038, 0.3441, 0.09038, 0.3441, 0.06414, 0.414, 0.06414, 0.414, 0.09038, 0.414, 0.4763, 0.414, 0.4967, 0.3596, 0.4967, 0.3596, 0.4763, 0.3596, 0.4763, 0.3596, 0.4967, 0.3053, 0.4967, 0.3053, 0.4763, 0.4867, 0.1874, 0.4867, 0.2578, 0.4162, 0.2578, 0.4162, 0.1874, 0.4162, 0.1874, 0.4162, 0.2578, 0.3458, 0.2578, 0.3458, 0.1874, 0.3161, 0.5273, 0.2715, 0.5273, 0.2715, 0.4827, 0.3161, 0.4827, 0.3161, 0.4827, 0.2715, 0.4827, 0.2715, 0.4381, 0.3161, 0.4381, 0.3177, 0.2453, 0.2859, 0.2453, 0.2859, 0.1816, 0.3177, 0.1816, 0.3177, 0.1816, 0.2859, 0.1816, 0.2859, 0.1178, 0.3177, 0.1178, 0.4188, 0.49, 0.4188, 0.5443, 0.3645, 0.5443, 0.3645, 0.49, 0.3645, 0.49, 0.3645, 0.5443, 0.3101, 0.5443, 0.3101, 0.49, 0.5829, 0.7486, 0.5829, 0.7785, 0.5829, 0.7785, 0.5829, 0.7486, 0.5829, 0.7486, 0.5829, 0.7785, 0.5829, 0.7785, 0.5829, 0.7486, 0.3495, 0.2435, 0.2878, 0.2435, 0.2878, 0.2126, 0.3495, 0.2126, 0.3493, 0.4837, 0.3231, 0.4837, 0.3231, 0.4575, 0.3493, 0.4575, 0.4807, 0.4362, 0.4807, 0.4905, 0.4535, 0.4905, 0.4535, 0.4362, 0.4825, 0.1819, 0.4825, 0.2487, 0.4491, 0.2487, 0.4491, 0.1819, 0.4892, 0.09273, 0.4892, 0.119, 0.4542, 0.119, 0.4542, 0.09273, 0.4892, 0.119, 0.4892, 0.1452, 0.4542, 0.1452, 0.4542, 0.119, 0.4807, 0.3547, 0.4807, 0.3818, 0.4535, 0.3818, 0.4535, 0.3547, 0.4807, 0.3818, 0.4807, 0.4362, 0.4535, 0.4362, 0.4535, 0.3818, 0.4805, 0.4837, 0.4281, 0.4837, 0.4281, 0.4575, 0.4805, 0.4575, 0.4281, 0.4837, 0.3756, 0.4837, 0.3756, 0.4575, 0.4281, 0.4575, 0.4825, 0.04837, 0.4825, 0.1151, 0.4491, 0.1151, 0.4491, 0.04837, 0.4825, 0.1151, 0.4825, 0.1819, 0.4491, 0.1819, 0.4491, 0.1151, 0.4728, 0.2435, 0.4111, 0.2435, 0.4111, 0.2126, 0.4728, 0.2126, 0.4111, 0.2435, 0.3495, 0.2435, 0.3495, 0.2126, 0.4111, 0.2126, 0.4279, 0.4007, 0.4279, 0.3803, 0.4551, 0.3803, 0.4551, 0.4007, 0.4279, 0.3803, 0.4279, 0.3599, 0.4551, 0.3599, 0.4551, 0.3803, 0.2741, 0.09038, 0.2741, 0.06414, 0.3091, 0.06414, 0.3091, 0.09038, 0.2741, 0.06414, 0.2741, 0.0379, 0.3091, 0.0379, 0.3091, 0.06414, 0.3101, 0.4356, 0.3101, 0.49, 0.283, 0.49, 0.283, 0.4356, 0.3101, 0.3813, 0.3101, 0.4356, 0.283, 0.4356, 0.283, 0.3813, 0.5696, 0.7735, 0.5563, 0.7685, 0.5563, 0.7536, 0.5696, 0.7536, 0.5829, 0.7785, 0.5696, 0.7735, 0.5696, 0.7536, 0.5829, 0.7536, 0.5297, 0.7585, 0.5164, 0.7536, 0.5164, 0.7536, 0.5297, 0.7536, 0.543, 0.7635, 0.5297, 0.7585, 0.5297, 0.7536, 0.543, 0.7536, 0.3458, 0.1169, 0.3458, 0.1874, 0.3106, 0.1874, 0.3106, 0.1169, 0.3458, 0.08171, 0.3458, 0.1169, 0.3106, 0.1169, 0.3106, 0.08171, 0.3053, 0.4763, 0.3053, 0.4967, 0.2781, 0.4967, 0.2781, 0.4763, 0.3458, 0.1874, 0.3458, 0.2578, 0.3106, 0.2578, 0.3106, 0.1874, 0.5563, 0.7685, 0.543, 0.7635, 0.543, 0.7536, 0.5563, 0.7536, 0.3177, 0.1178, 0.2859, 0.1178, 0.2859, 0.08597, 0.3177, 0.08597, 0.3101, 0.49, 0.3101, 0.5443, 0.283, 0.5443, 0.283, 0.49, 0.3053, 0.4967, 0.3053, 0.5171, 0.2781, 0.5171, 0.2781, 0.4967, 0.7162, 0.6526, 0.7162, 0.6309, 0.738, 0.6309, 0.738, 0.6526, 0.3458, 0.04648, 0.3458, 0.08171, 0.3106, 0.08171, 0.3106, 0.04648, 0.4807, 0.3275, 0.4807, 0.3547, 0.4535, 0.3547, 0.4535, 0.3275, 0.3756, 0.4837, 0.3493, 0.4837, 0.3493, 0.4575, 0.3756, 0.4575, 0.6727, 0.6526, 0.6727, 0.6309, 0.7162, 0.6309, 0.7162, 0.6526, 0.6291, 0.6526, 0.6291, 0.6309, 0.6727, 0.6309, 0.6727, 0.6526, 0.4162, 0.04648, 0.4162, 0.08171, 0.3458, 0.08171, 0.3458, 0.04648, 0.4867, 0.04648, 0.4867, 0.08171, 0.4162, 0.08171, 0.4162, 0.04648, 0.542, 0.6526, 0.542, 0.6309, 0.5856, 0.6309, 0.5856, 0.6526, 0.5202, 0.6526, 0.5202, 0.6309, 0.542, 0.6309, 0.542, 0.6526, 0.4263, 0.3275, 0.4263, 0.3547, 0.372, 0.3547, 0.372, 0.3275, 0.4535, 0.3275, 0.4535, 0.3547, 0.4263, 0.3547, 0.4263, 0.3275, 0.3106, 0.04648, 0.3106, 0.08171, 0.2753, 0.08171, 0.2753, 0.04648, 0.372, 0.3275, 0.372, 0.3547, 0.3176, 0.3547, 0.3176, 0.3275, 0.3184, 0.4826, 0.3184, 0.4622, 0.3456, 0.4622, 0.3456, 0.4826, 0.3184, 0.4622, 0.3184, 0.4418, 0.3456, 0.4418, 0.3456, 0.4622, 0.3441, 0.1962, 0.3441, 0.2224, 0.3091, 0.2224, 0.3091, 0.1962, 0.5856, 0.6526, 0.5856, 0.6309, 0.6291, 0.6309, 0.6291, 0.6526, 0.3496, 0.08597, 0.3177, 0.08597, 0.3177, 0.05411, 0.3496, 0.05411, 0.3441, 0.2224, 0.3441, 0.2487, 0.3091, 0.2487, 0.3091, 0.2224])
me_cube_001.materials.append(mat_grass)
me_cube_001.use_remesh_preserve_volume = False
me_cube_001.use_remesh_preserve_attributes = False
me_cube_001.use_mirror_vertex_groups = False
me_cube_001.update()

# ---- objects
ob_cliffcorner2 = bpy.data.objects.new('CliffCorner2', me_cube_004)
ob_cliffcenter = bpy.data.objects.new('CliffCenter', me_cube_003)
ob_cliffcorner = bpy.data.objects.new('CliffCorner', me_cube_002)
ob_cliff1 = bpy.data.objects.new('Cliff1', me_cube_000)
ob_ramp = bpy.data.objects.new('Ramp', me_cube_001)

# ---- transforms, parenting, visibility, modifiers, constraints
ob_cliffcorner2.location = (32.0, 16.0, 0.0)
ob_cliffcorner2.lineart.crease_threshold = 0.0
ob_cliffcenter.location = (32.0, 0.0, 0.0)
ob_cliffcenter.lineart.crease_threshold = 0.0
ob_cliffcorner.location = (16.0, 16.0, 0.0)
ob_cliffcorner.lineart.crease_threshold = 0.0
ob_cliff1.location = (16.0, 0.0, 0.0)
ob_cliff1.lineart.crease_threshold = 0.0
ob_ramp.location = (0.0, 0.0, 0.0)
ob_ramp.lineart.crease_threshold = 0.0

# ---- collection membership
col_collection_1.objects.link(ob_cliffcorner2)
col_collection_1.objects.link(ob_cliffcenter)
col_collection_1.objects.link(ob_cliffcorner)
col_collection_1.objects.link(ob_cliff1)
col_collection_1.objects.link(ob_ramp)

# ---- scene / render settings (as saved in the file)
scene.frame_start = 1; scene.frame_end = 250; scene.frame_set(1)
scene.render.engine = 'BLENDER_EEVEE_NEXT'
scene.render.resolution_percentage = 50
scene.render.dither_intensity = 0.0
scene.cycles.use_denoising = False
scene.cycles.samples = 128
scene.cycles.sampling_pattern = 'TABULATED_SOBOL'
scene.cycles.use_adaptive_sampling = False
scene.cycles.use_light_tree = False
scene.cycles.blur_glossy = 0.0
scene.cycles.sample_clamp_indirect = 0.0
scene.view_settings.view_transform = 'Standard'
bpy.context.view_layer.update()

# ---- added for rendering (the .blend has no active camera and no usable light): camera, sun
cam_auto = bpy.data.cameras.new('AutoCamera')
cam_auto.lens = 50.0
cam_auto.sensor_width = 36.0
cam_auto.clip_end = 1000.0
ob_auto_camera = bpy.data.objects.new('AutoCamera', cam_auto)
scene.collection.objects.link(ob_auto_camera)
ob_auto_camera.location = (69.7666, -56.5199, 44.5133)
ob_auto_camera.rotation_euler = (1.09748, -7.21219e-08, 0.694738)
scene.camera = ob_auto_camera
light_auto_sun = bpy.data.lights.new('AutoSun', 'SUN')
light_auto_sun.energy = 3.0
light_auto_sun.angle = 0.0523599
ob_auto_sun = bpy.data.objects.new('AutoSun', light_auto_sun)
scene.collection.objects.link(ob_auto_sun)
ob_auto_sun.rotation_euler = (0.872665, 0.174533, 0.523599)
bpy.context.view_layer.update()
